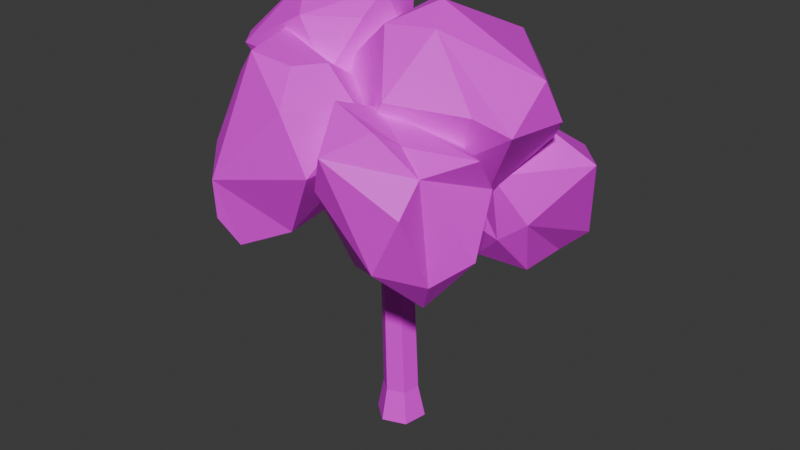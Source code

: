 # Source: tree-05.blend  (saved by Blender 4.2.66; exported with 4.5.12 LTS)
import bpy
from mathutils import Matrix  # noqa: F401  (used for matrix-valued properties, if any)

bpy.ops.wm.read_factory_settings(use_empty=True)
scene = bpy.context.scene
scene.name = 'Scene'

# ---- collections
col_collection = bpy.data.collections.new('Collection'); scene.collection.children.link(col_collection)

# ---- images (referenced by path relative to the original .blend; pixels are not part of the script)
import os
ASSET_DIR = os.environ.get("B2B_ASSET_DIR", "")  # directory of the original .blend (textures are referenced by path, not embedded)
HERE = os.path.dirname(os.path.abspath(__file__))  # packed textures are extracted next to this script under _unpacked/

def load_image(name, relpath, width, height, colorspace="sRGB"):
    """Load a texture the original file referenced (path relative to the .blend, or extracted next to this script)."""
    p = next((c for c in (os.path.join(HERE, relpath), os.path.join(ASSET_DIR, relpath)) if relpath and os.path.exists(c)), "")
    if p:
        img = bpy.data.images.load(p, check_existing=True)
        img.name = name
    else:  # same state as the original file: an image datablock whose file is absent (Cycles renders it pink)
        img = bpy.data.images.new(name, width, height)
        img.source = "FILE"
        img.filepath = "//" + (relpath or name)
    img.colorspace_settings.name = colorspace
    return img
img_diffusecolor_texture = load_image('DiffuseColor_Texture', 'Colorsheet Tree Normal.png', 1024, 1024, 'sRGB')

# ---- materials (node trees are filled in below, after node groups)
mat_normal = bpy.data.materials.new('Normal')
mat_normal.diffuse_color = (1.0, 1.0, 1.0, 1.0)
mat_normal.roughness = 0.5528

# ---- material node trees
mat_normal.use_nodes = True; mat_normal.node_tree.nodes.clear()
_N = mat_normal.node_tree.nodes; _L = mat_normal.node_tree.links
n0 = _N.new('ShaderNodeBsdfPrincipled'); n0.name = 'Principled BSDF'; n0.location = (10, 300)
n0.inputs[2].default_value = 0.5528
n0.inputs[27].default_value = (0.0, 0.0, 0.0, 1.0)
n0.inputs[28].default_value = 1.0
n1 = _N.new('ShaderNodeOutputMaterial'); n1.name = 'Material Output'; n1.location = (300, 300)
n2 = _N.new('ShaderNodeNormalMap'); n2.name = 'Normal Map'; n2.location = (-300, -300)
n2.label = 'Normal/Map'
n3 = _N.new('ShaderNodeTexImage'); n3.name = 'Image Texture'; n3.location = (-300, 600)
n3.image = img_diffusecolor_texture
_L.new(n0.outputs[0], n1.inputs[0])
_L.new(n2.outputs[0], n0.inputs[5])
_L.new(n3.outputs[0], n0.inputs[0])
n1.is_active_output = True

# ---- world
world_world = bpy.data.worlds.new('World'); scene.world = world_world
world_world.use_nodes = True; world_world.node_tree.nodes.clear()
_N = world_world.node_tree.nodes; _L = world_world.node_tree.links
n0 = _N.new('ShaderNodeOutputWorld'); n0.name = 'World Output'; n0.location = (300, 300)
n1 = _N.new('ShaderNodeBackground'); n1.name = 'Background'; n1.location = (10, 300)
n1.inputs[0].default_value = (0.05088, 0.05088, 0.05088, 1.0)
_L.new(n1.outputs[0], n0.inputs[0])
n0.is_active_output = True
world_world.color = (0.05088, 0.05088, 0.05088)
world_world.sun_shadow_jitter_overblur = 0.0

# ---- meshes
me_scene = bpy.data.meshes.new('Scene')
me_scene.from_pydata([(-119.5, 438.8, 96.15), (-18.65, 424.0, 87.77), (-83.72, 360.9, 57.66), (-66.92, 352.5, -5.966), (-15.08, 391.4, 21.79), (-35.45, 370.9, -8.58), (-62.91, 404.7, -61.27), (-116.8, 425.3, -50.47), (-135.1, 377.8, -22.38), (-121.0, 427.3, -10.04), (-157.3, 433.0, 53.6), (9.51, 433.5, -4.952), (-75.66, 471.1, -46.47), (-125.1, 465.4, 18.76), (-44.46, 480.1, 94.76), (-0.2637, 499.1, 24.12), (2.769, 478.6, 59.33), (-5.443, 475.4, -25.13), (-80.23, 501.9, 47.77), (-34.06, 433.5, -35.75), (121.9, 236.6, 114.9), (41.67, 254.6, 119.5), (117.1, 298.1, 181.4), (50.32, 358.7, 180.0), (71.33, 401.4, 195.7), (145.8, 276.5, 137.8), (146.0, 388.1, 152.2), (175.4, 300.9, 109.1), (22.8, 348.8, 96.56), (147.8, 360.5, 181.4), (61.06, 418.1, 105.9), (52.27, 436.0, 152.7), (107.7, 425.3, 167.4), (116.5, 405.9, 140.0), (177.3, 399.5, 110.2), (105.0, 384.6, 52.18), (171.4, 361.6, 81.58), (65.75, 295.7, 49.29), (131.2, 290.0, 53.1), (43.1, 282.2, 78.54), (55.75, 287.6, 8.024), (124.3, 262.7, 1.464), (87.16, 226.3, -18.0), (54.78, 219.5, -58.59), (142.9, 222.2, -87.02), (72.46, 241.6, -129.4), (138.9, 219.4, -33.2), (90.76, 283.5, -151.3), (31.93, 281.0, -131.9), (1.424, 337.0, -109.5), (44.6, 376.1, -87.73), (44.96, 328.9, -40.2), (191.2, 340.1, -63.85), (117.9, 380.1, -51.94), (141.1, 327.8, -126.5), (127.2, 338.7, 19.14), (53.52, 332.3, -124.0), (80.02, 340.7, 7.377), (154.4, 285.8, -5.42), (166.1, 243.3, -105.7), (12.47, 286.1, -77.16), (34.16, 282.2, -10.44), (-91.38, 306.4, -9.832), (-32.71, 276.6, 8.038), (-76.14, 192.2, -62.85), (-24.95, 231.3, -37.06), (-63.04, 213.3, -101.4), (-56.93, 368.8, 7.944), (-138.9, 261.1, -74.42), (-121.0, 302.4, -69.84), (8.544, 312.2, 20.32), (44.98, 308.0, -28.77), (36.82, 250.5, -62.4), (-106.5, 363.2, -20.79), (-69.84, 386.1, -49.74), (-33.26, 378.5, -28.54), (-40.7, 424.9, -61.05), (18.32, 384.3, -89.4), (-20.85, 406.3, -92.93), (-44.38, 387.2, -123.1), (-93.85, 369.9, -98.92), (26.07, 325.5, -95.59), (-9.051, 311.2, -140.1), (-37.42, 327.2, -147.2), (-104.2, 246.9, -130.9), (-8.85, 288.0, 152.7), (-80.11, 283.7, 114.5), (-60.06, 264.8, 172.9), (-72.46, 296.7, 189.2), (-66.28, 341.3, 196.8), (8.098, 313.4, 72.78), (-115.1, 304.4, 120.6), (-110.8, 353.8, 149.5), (47.94, 373.8, 95.39), (-6.403, 413.8, 52.54), (-97.71, 371.2, 108.8), (-64.9, 464.0, 94.21), (-99.2, 421.2, 122.7), (12.21, 451.9, 117.6), (-49.68, 426.7, 54.78), (-6.853, 452.1, 146.0), (11.35, 422.8, 180.2), (53.03, 417.1, 122.2), (-54.69, 457.2, 148.3), (35.73, 363.4, 174.5), (-83.58, 373.6, 53.05), (123.8, 317.9, 24.02), (37.6, 319.3, 12.69), (123.8, 370.6, 72.96), (76.2, 317.4, -44.55), (130.6, 341.8, -73.01), (39.0, 381.2, 102.8), (76.51, 429.7, 118.9), (180.5, 398.0, -13.04), (98.41, 405.1, -105.3), (-28.33, 425.1, 52.81), (-12.24, 364.6, 40.05), (26.25, 406.6, -63.35), (24.54, 347.7, -58.4), (100.7, 490.5, 74.41), (81.85, 506.9, 40.8), (175.3, 442.7, 10.77), (82.25, 449.3, -89.92), (37.92, 491.1, -6.415), (4.127, 469.2, 2.565), (47.81, 486.8, 81.26), (152.5, 424.9, 89.43), (178.8, 405.3, 65.57), (-14.53, 37.58, -10.74), (4.91, 37.58, -17.93), (9.992, 195.8, -2.526), (-8.342, 196.5, 4.329), (24.79, 215.2, 10.37), (18.69, 207.5, 26.09), (27.13, 231.8, 19.65), (24.43, 311.9, 83.25), (12.61, 307.9, 71.67), (15.39, 318.8, 77.27), (15.69, 314.9, 60.56), (30.38, 325.6, 62.4), (18.37, 325.6, 66.84), (39.42, 318.8, 68.39), (36.45, 311.9, 78.81), (-9.749, 215.2, 23.13), (-6.112, 223.0, 8.313), (10.86, 223.9, 0.3857), (13.81, 239.3, 9.748), (37.9, 308.0, 62.37), (80.2, 269.8, -21.0), (75.41, 255.7, -25.92), (34.79, 300.9, 73.37), (5.676, -1.539, -27.24), (27.69, -1.539, -8.953), (20.85, 37.58, -4.688), (22.86, -1.539, 19.25), (17.36, 37.58, 15.74), (-3.981, -1.539, 29.18), (-26.0, -1.539, 10.89), (-18.03, 37.58, 9.683), (-2.084, 37.58, 22.93), (-21.17, -1.539, -17.32), (2.652, 207.5, 32.02), (-29.95, 343.0, 79.34), (-33.48, 339.2, 88.32), (-25.25, 249.2, -22.3), (-20.92, 249.2, -36.06), (-27.24, 238.0, -38.14), (-31.35, 238.4, -24.14), (-103.5, 265.9, -50.05), (-102.3, 272.5, -50.06), (-102.1, 272.5, -57.76), (-103.4, 265.6, -57.84), (-29.27, 347.1, 91.86), (-25.83, 350.9, 83.42), (-61.59, 392.1, 101.8), (-58.62, 392.9, 95.79), (-63.18, 388.5, 93.63), (-66.21, 387.7, 100.0), (64.73, 263.3, -34.59), (69.85, 276.3, -29.45), (124.8, 281.7, -79.24), (131.5, 277.3, -73.52), (120.6, 273.2, -81.71), (127.4, 268.2, -75.8), (83.65, 327.1, 96.64), (87.69, 320.8, 95.07), (84.43, 330.7, 89.76), (88.52, 324.6, 87.82), (136.1, 314.1, 120.0), (139.6, 316.7, 115.1), (141.8, 321.3, 118.4), (138.4, 318.7, 123.0)], [], [(0, 2, 1), (3, 5, 4), (6, 8, 7), (8, 10, 9), (4, 11, 1), (9, 13, 12), (14, 16, 15), (17, 12, 15), (12, 18, 15), (12, 13, 18), (18, 14, 15), (1, 16, 14), (1, 11, 16), (11, 15, 16), (11, 17, 15), (11, 19, 17), (6, 12, 17), (6, 7, 12), (7, 9, 12), (9, 10, 13), (10, 18, 13), (0, 14, 18), (4, 19, 11), (19, 6, 17), (7, 8, 9), (10, 0, 18), (0, 1, 14), (5, 19, 4), (5, 6, 19), (5, 3, 6), (3, 8, 6), (3, 2, 8), (1, 2, 4), (2, 3, 4), (2, 10, 8), (2, 0, 10), (20, 22, 21), (23, 22, 24), (25, 27, 26), (21, 23, 28), (25, 26, 29), (28, 31, 30), (32, 26, 33), (26, 34, 33), (33, 34, 30), (34, 35, 30), (35, 28, 30), (30, 31, 33), (31, 32, 33), (31, 24, 32), (24, 26, 32), (36, 35, 34), (37, 28, 35), (28, 23, 31), (23, 24, 31), (26, 36, 34), (26, 27, 36), (27, 38, 36), (36, 38, 35), (38, 37, 35), (37, 39, 28), (39, 21, 28), (24, 29, 26), (24, 22, 29), (22, 25, 29), (25, 20, 27), (20, 38, 27), (20, 37, 38), (20, 39, 37), (20, 21, 39), (22, 20, 25), (21, 22, 23), (40, 42, 41), (43, 45, 44), (43, 44, 46), (45, 48, 47), (49, 51, 50), (52, 54, 53), (55, 52, 53), (53, 54, 56), (56, 50, 53), (56, 49, 50), (50, 51, 53), (51, 57, 53), (57, 55, 53), (58, 52, 55), (59, 54, 52), (47, 56, 54), (47, 48, 56), (48, 49, 56), (60, 51, 49), (60, 61, 51), (40, 57, 51), (40, 41, 57), (41, 55, 57), (58, 59, 52), (58, 44, 59), (59, 47, 54), (59, 45, 47), (48, 60, 49), (61, 40, 51), (41, 58, 55), (46, 44, 58), (44, 45, 59), (45, 43, 48), (43, 60, 48), (41, 46, 58), (41, 42, 46), (42, 43, 46), (43, 61, 60), (43, 42, 61), (42, 40, 61), (62, 64, 63), (64, 66, 65), (62, 63, 67), (68, 62, 69), (70, 72, 71), (62, 67, 73), (73, 67, 74), (75, 77, 76), (77, 78, 76), (78, 74, 76), (78, 79, 74), (79, 80, 74), (80, 73, 74), (74, 75, 76), (74, 67, 75), (70, 75, 67), (70, 71, 75), (71, 77, 75), (81, 82, 77), (82, 78, 77), (83, 79, 78), (83, 84, 79), (84, 80, 79), (69, 73, 80), (71, 81, 77), (71, 72, 81), (82, 83, 78), (82, 84, 83), (84, 69, 80), (84, 68, 69), (69, 62, 73), (67, 63, 70), (65, 72, 70), (65, 66, 72), (66, 81, 72), (66, 82, 81), (66, 84, 82), (66, 64, 84), (64, 68, 84), (63, 65, 70), (63, 64, 65), (64, 62, 68), (85, 87, 86), (88, 87, 89), (85, 86, 90), (91, 88, 92), (93, 90, 94), (91, 92, 95), (95, 97, 96), (94, 99, 98), (100, 101, 98), (101, 102, 98), (102, 94, 98), (98, 96, 100), (98, 99, 96), (99, 95, 96), (96, 103, 100), (96, 97, 103), (103, 101, 100), (104, 102, 101), (93, 94, 102), (94, 105, 99), (105, 95, 99), (95, 92, 97), (92, 103, 97), (89, 101, 103), (104, 93, 102), (90, 105, 94), (105, 91, 95), (92, 89, 103), (92, 88, 89), (89, 104, 101), (85, 93, 104), (85, 90, 93), (86, 105, 90), (86, 91, 105), (89, 85, 104), (89, 87, 85), (86, 88, 91), (86, 87, 88), (106, 108, 107), (106, 107, 109), (106, 109, 110), (111, 108, 112), (113, 110, 114), (111, 112, 115), (116, 115, 117), (118, 117, 114), (119, 121, 120), (121, 122, 120), (120, 122, 123), (122, 124, 123), (123, 125, 120), (123, 124, 125), (125, 119, 120), (126, 127, 119), (127, 121, 119), (113, 114, 121), (114, 122, 121), (114, 117, 122), (117, 124, 122), (117, 115, 124), (115, 125, 124), (115, 112, 125), (112, 119, 125), (127, 113, 121), (110, 118, 114), (118, 116, 117), (116, 111, 115), (112, 126, 119), (112, 108, 126), (108, 127, 126), (106, 113, 127), (106, 110, 113), (109, 118, 110), (109, 107, 118), (107, 116, 118), (108, 106, 127), (107, 108, 116), (108, 111, 116), (128, 130, 129), (128, 131, 130), (132, 134, 133), (135, 137, 136), (138, 140, 139), (140, 141, 139), (141, 140, 137), (141, 137, 142), (142, 137, 135), (143, 144, 131), (130, 145, 132), (144, 146, 145), (146, 147, 134), (146, 139, 147), (132, 148, 134), (132, 149, 148), (139, 141, 147), (150, 142, 135), (151, 153, 152), (151, 129, 153), (152, 155, 154), (152, 153, 155), (156, 158, 157), (156, 159, 158), (160, 129, 151), (160, 128, 129), (154, 159, 156), (154, 155, 159), (157, 128, 160), (157, 158, 128), (153, 133, 155), (153, 132, 133), (159, 143, 158), (159, 161, 143), (155, 161, 159), (155, 133, 161), (158, 131, 128), (158, 143, 131), (129, 132, 153), (129, 130, 132), (133, 135, 161), (133, 150, 135), (136, 162, 138), (136, 163, 162), (145, 164, 144), (145, 165, 164), (130, 165, 145), (130, 166, 165), (144, 167, 131), (144, 164, 167), (131, 166, 130), (131, 167, 166), (164, 168, 167), (164, 169, 168), (165, 169, 164), (165, 170, 169), (167, 171, 166), (167, 168, 171), (166, 170, 165), (166, 171, 170), (161, 136, 143), (161, 135, 136), (143, 138, 144), (143, 136, 138), (140, 172, 137), (140, 173, 172), (137, 163, 136), (137, 172, 163), (138, 173, 140), (138, 162, 173), (173, 174, 172), (173, 175, 174), (163, 176, 162), (163, 177, 176), (162, 175, 173), (162, 176, 175), (172, 177, 163), (172, 174, 177), (133, 147, 150), (133, 134, 147), (138, 146, 144), (138, 139, 146), (145, 149, 132), (145, 178, 149), (134, 179, 146), (134, 148, 179), (146, 178, 145), (146, 179, 178), (148, 180, 179), (148, 181, 180), (179, 182, 178), (179, 180, 182), (149, 181, 148), (149, 183, 181), (178, 183, 149), (178, 182, 183), (150, 184, 142), (150, 185, 184), (142, 186, 141), (142, 184, 186), (147, 185, 150), (147, 187, 185), (141, 187, 147), (141, 186, 187), (187, 188, 185), (187, 189, 188), (186, 189, 187), (186, 190, 189), (185, 191, 184), (185, 188, 191), (184, 190, 186), (184, 191, 190), (191, 189, 190), (191, 188, 189), (183, 180, 181), (183, 182, 180), (170, 168, 169), (170, 171, 168), (174, 176, 177), (174, 175, 176)])
me_scene.polygons.foreach_set('use_smooth', [True] * 352)
_k = set([(0, 1), (0, 2), (0, 10), (0, 14), (0, 18), (1, 2), (1, 4), (1, 11), (1, 14), (1, 16), (2, 3), (2, 4), (2, 8), (2, 10), (3, 4), (3, 5), (3, 6), (3, 8), (4, 5), (4, 11), (4, 19), (5, 6), (5, 19), (6, 7), (6, 8), (6, 12), (6, 17), (6, 19), (7, 8), (7, 9), (7, 12), (8, 9), (8, 10), (9, 10), (9, 12), (9, 13), (10, 13), (10, 18), (11, 15), (11, 16), (11, 17), (11, 19), (12, 13), (12, 15), (12, 17), (12, 18), (13, 18), (14, 15), (14, 16), (14, 18), (15, 16), (15, 17), (15, 18), (17, 19), (20, 21), (20, 22), (20, 25), (20, 27), (20, 37), (20, 38), (21, 22), (21, 23), (21, 28), (21, 39), (22, 23), (22, 24), (22, 25), (22, 29), (23, 24), (23, 28), (23, 31), (24, 26), (24, 29), (24, 31), (24, 32), (25, 26), (25, 27), (25, 29), (26, 27), (26, 29), (26, 32), (26, 33), (26, 34), (26, 36), (27, 36), (27, 38), (28, 30), (28, 31), (28, 35), (28, 37), (28, 39), (30, 31), (30, 33), (30, 34), (30, 35), (31, 32), (31, 33), (32, 33), (33, 34), (34, 35), (34, 36), (35, 36), (35, 37), (35, 38), (36, 38), (37, 38), (37, 39), (40, 41), (40, 42), (40, 51), (40, 57), (40, 61), (41, 42), (41, 46), (41, 55), (41, 57), (41, 58), (42, 43), (42, 46), (42, 61), (43, 44), (43, 45), (43, 46), (43, 48), (43, 60), (43, 61), (44, 45), (44, 46), (44, 58), (44, 59), (45, 47), (45, 48), (45, 59), (46, 58), (47, 48), (47, 54), (47, 56), (47, 59), (48, 49), (48, 56), (48, 60), (49, 50), (49, 51), (49, 56), (49, 60), (50, 51), (50, 53), (50, 56), (51, 53), (51, 57), (51, 60), (51, 61), (52, 53), (52, 54), (52, 55), (52, 58), (52, 59), (53, 54), (53, 55), (53, 56), (53, 57), (54, 56), (54, 59), (55, 57), (55, 58), (58, 59), (60, 61), (62, 63), (62, 64), (62, 67), (62, 68), (62, 69), (62, 73), (63, 64), (63, 65), (63, 67), (63, 70), (64, 65), (64, 66), (64, 68), (64, 84), (65, 66), (65, 70), (65, 72), (66, 72), (66, 81), (66, 82), (66, 84), (67, 70), (67, 73), (67, 74), (67, 75), (68, 69), (68, 84), (69, 73), (69, 80), (69, 84), (70, 71), (70, 72), (70, 75), (71, 72), (71, 75), (71, 77), (71, 81), (72, 81), (73, 74), (73, 80), (74, 75), (74, 76), (74, 78), (74, 79), (74, 80), (75, 76), (75, 77), (76, 77), (76, 78), (77, 78), (77, 81), (77, 82), (78, 79), (78, 82), (78, 83), (79, 80), (79, 83), (79, 84), (80, 84), (81, 82), (82, 83), (82, 84), (83, 84), (85, 86), (85, 87), (85, 89), (85, 90), (85, 93), (85, 104), (86, 87), (86, 88), (86, 90), (86, 91), (86, 105), (87, 88), (87, 89), (88, 89), (88, 91), (88, 92), (89, 92), (89, 101), (89, 103), (89, 104), (90, 93), (90, 94), (90, 105), (91, 92), (91, 105), (92, 95), (92, 97), (92, 103), (93, 94), (93, 102), (93, 104), (94, 98), (94, 99), (94, 102), (94, 105), (95, 96), (95, 97), (95, 99), (95, 105), (96, 97), (96, 98), (96, 99), (96, 100), (96, 103), (97, 103), (98, 99), (98, 100), (98, 101), (98, 102), (99, 105), (100, 101), (100, 103), (101, 102), (101, 103), (101, 104), (102, 104), (106, 107), (106, 108), (106, 109), (106, 110), (106, 113), (106, 127), (107, 108), (107, 109), (107, 116), (107, 118), (108, 111), (108, 112), (108, 116), (108, 126), (108, 127), (109, 110), (109, 118), (110, 113), (110, 114), (110, 118), (111, 112), (111, 115), (111, 116), (112, 115), (112, 119), (112, 125), (112, 126), (113, 114), (113, 121), (113, 127), (114, 117), (114, 118), (114, 121), (114, 122), (115, 116), (115, 117), (115, 124), (115, 125), (116, 117), (116, 118), (117, 118), (117, 122), (117, 124), (119, 120), (119, 121), (119, 125), (119, 126), (119, 127), (120, 121), (120, 122), (120, 123), (120, 125), (121, 122), (121, 127), (122, 123), (122, 124), (123, 124), (123, 125), (124, 125), (126, 127), (128, 129), (128, 131), (128, 157), (128, 158), (128, 160), (129, 130), (129, 151), (129, 153), (129, 160), (130, 131), (130, 132), (130, 145), (130, 166), (131, 143), (131, 144), (131, 167), (132, 133), (132, 134), (132, 145), (132, 149), (132, 153), (133, 134), (133, 150), (133, 155), (133, 161), (134, 146), (134, 147), (134, 148), (135, 137), (135, 142), (135, 150), (135, 161), (136, 137), (136, 138), (136, 143), (136, 163), (137, 140), (137, 172), (138, 139), (138, 140), (138, 144), (138, 162), (139, 140), (139, 141), (139, 146), (140, 173), (141, 142), (141, 147), (141, 186), (142, 150), (142, 184), (143, 144), (143, 158), (143, 161), (144, 145), (144, 146), (144, 164), (145, 146), (145, 165), (145, 178), (146, 179), (147, 150), (147, 187), (148, 149), (148, 179), (148, 181), (149, 178), (149, 183), (150, 185), (151, 153), (152, 153), (152, 155), (153, 155), (154, 155), (154, 159), (155, 159), (156, 158), (156, 159), (157, 158), (158, 159), (159, 161), (162, 163), (162, 173), (162, 176), (163, 172), (163, 177), (164, 165), (164, 167), (164, 169), (165, 166), (165, 170), (166, 167), (166, 171), (167, 168), (168, 169), (168, 171), (169, 170), (170, 171), (172, 173), (172, 174), (173, 175), (174, 175), (174, 177), (175, 176), (176, 177), (178, 179), (178, 182), (179, 180), (180, 181), (180, 182), (181, 183), (182, 183), (184, 185), (184, 186), (184, 191), (185, 187), (185, 188), (186, 187), (186, 190), (187, 189), (188, 189), (188, 191), (189, 190), (190, 191)])
me_scene.attributes.new('sharp_edge', 'BOOLEAN', 'EDGE').data.foreach_set('value', [ (min(e.vertices), max(e.vertices)) in _k for e in me_scene.edges])
_uv = me_scene.uv_layers.new(name='UVSet0')
_uv.uv.foreach_set('vector', [0.09935, 0.3591, 0.1389, 0.3591, 0.1389, 0.3987, 0.09935, 0.3591, 0.1389, 0.3591, 0.1389, 0.3987, 0.09935, 0.3591, 0.1389, 0.3591, 0.1389, 0.3987, 0.09935, 0.3591, 0.1389, 0.3591, 0.1389, 0.3987, 0.09935, 0.3591, 0.1389, 0.3591, 0.1389, 0.3987, 0.09935, 0.3591, 0.1389, 0.3591, 0.1389, 0.3987, 0.09935, 0.3591, 0.1389, 0.3591, 0.1389, 0.3987, 0.09935, 0.3591, 0.1389, 0.3591, 0.1389, 0.3987, 0.09935, 0.3591, 0.1389, 0.3591, 0.1389, 0.3987, 0.09935, 0.3591, 0.1389, 0.3591, 0.1389, 0.3987, 0.09935, 0.3591, 0.1389, 0.3591, 0.1389, 0.3987, 0.09935, 0.3591, 0.1389, 0.3591, 0.1389, 0.3987, 0.09935, 0.3591, 0.1389, 0.3591, 0.1389, 0.3987, 0.09935, 0.3591, 0.1389, 0.3591, 0.1389, 0.3987, 0.09935, 0.3591, 0.1389, 0.3591, 0.1389, 0.3987, 0.09935, 0.3591, 0.1389, 0.3591, 0.1389, 0.3987, 0.09935, 0.3591, 0.1389, 0.3591, 0.1389, 0.3987, 0.09935, 0.3591, 0.1389, 0.3591, 0.1389, 0.3987, 0.09935, 0.3591, 0.1389, 0.3591, 0.1389, 0.3987, 0.09935, 0.3591, 0.1389, 0.3591, 0.1389, 0.3987, 0.09935, 0.3591, 0.1389, 0.3591, 0.1389, 0.3987, 0.09935, 0.3591, 0.1389, 0.3591, 0.1389, 0.3987, 0.09935, 0.3591, 0.1389, 0.3591, 0.1389, 0.3987, 0.09935, 0.3591, 0.1389, 0.3591, 0.1389, 0.3987, 0.09935, 0.3591, 0.1389, 0.3591, 0.1389, 0.3987, 0.09935, 0.3591, 0.1389, 0.3591, 0.1389, 0.3987, 0.09935, 0.3591, 0.1389, 0.3591, 0.1389, 0.3987, 0.09935, 0.3591, 0.1389, 0.3591, 0.1389, 0.3987, 0.09935, 0.3591, 0.1389, 0.3591, 0.1389, 0.3987, 0.09935, 0.3591, 0.1389, 0.3591, 0.1389, 0.3987, 0.09935, 0.3591, 0.1389, 0.3591, 0.1389, 0.3987, 0.09935, 0.3591, 0.1389, 0.3591, 0.1389, 0.3987, 0.09935, 0.3591, 0.1389, 0.3591, 0.1389, 0.3987, 0.09935, 0.3591, 0.1389, 0.3591, 0.1389, 0.3987, 0.09935, 0.3591, 0.1389, 0.3591, 0.1389, 0.3987, 0.09935, 0.3591, 0.1389, 0.3591, 0.1389, 0.3987, 0.09935, 0.3591, 0.1389, 0.3591, 0.1389, 0.3987, 0.09935, 0.3591, 0.1389, 0.3591, 0.1389, 0.3987, 0.09935, 0.3591, 0.1389, 0.3591, 0.1389, 0.3987, 0.09935, 0.3591, 0.1389, 0.3591, 0.1389, 0.3987, 0.09935, 0.3591, 0.1389, 0.3591, 0.1389, 0.3987, 0.09935, 0.3591, 0.1389, 0.3591, 0.1389, 0.3987, 0.09935, 0.3591, 0.1389, 0.3591, 0.1389, 0.3987, 0.09935, 0.3591, 0.1389, 0.3591, 0.1389, 0.3987, 0.09935, 0.3591, 0.1389, 0.3591, 0.1389, 0.3987, 0.09935, 0.3591, 0.1389, 0.3591, 0.1389, 0.3987, 0.09935, 0.3591, 0.1389, 0.3591, 0.1389, 0.3987, 0.09935, 0.3591, 0.1389, 0.3591, 0.1389, 0.3987, 0.09935, 0.3591, 0.1389, 0.3591, 0.1389, 0.3987, 0.09935, 0.3591, 0.1389, 0.3591, 0.1389, 0.3987, 0.09935, 0.3591, 0.1389, 0.3591, 0.1389, 0.3987, 0.09935, 0.3591, 0.1389, 0.3591, 0.1389, 0.3987, 0.09935, 0.3591, 0.1389, 0.3591, 0.1389, 0.3987, 0.09935, 0.3591, 0.1389, 0.3591, 0.1389, 0.3987, 0.09935, 0.3591, 0.1389, 0.3591, 0.1389, 0.3987, 0.09935, 0.3591, 0.1389, 0.3591, 0.1389, 0.3987, 0.09935, 0.3591, 0.1389, 0.3591, 0.1389, 0.3987, 0.09935, 0.3591, 0.1389, 0.3591, 0.1389, 0.3987, 0.09935, 0.3591, 0.1389, 0.3591, 0.1389, 0.3987, 0.09935, 0.3591, 0.1389, 0.3591, 0.1389, 0.3987, 0.09935, 0.3591, 0.1389, 0.3591, 0.1389, 0.3987, 0.09935, 0.3591, 0.1389, 0.3591, 0.1389, 0.3987, 0.09935, 0.3591, 0.1389, 0.3591, 0.1389, 0.3987, 0.09935, 0.3591, 0.1389, 0.3591, 0.1389, 0.3987, 0.09935, 0.3591, 0.1389, 0.3591, 0.1389, 0.3987, 0.09935, 0.3591, 0.1389, 0.3591, 0.1389, 0.3987, 0.09935, 0.3591, 0.1389, 0.3591, 0.1389, 0.3987, 0.09935, 0.3591, 0.1389, 0.3591, 0.1389, 0.3987, 0.09935, 0.3591, 0.1389, 0.3591, 0.1389, 0.3987, 0.09935, 0.3591, 0.1389, 0.3591, 0.1389, 0.3987, 0.09935, 0.3591, 0.1389, 0.3591, 0.1389, 0.3987, 0.09935, 0.3591, 0.1389, 0.3591, 0.1389, 0.3987, 0.863, 0.3513, 0.9026, 0.3513, 0.9026, 0.3909, 0.863, 0.3513, 0.9026, 0.3513, 0.9026, 0.3909, 0.863, 0.3513, 0.9026, 0.3513, 0.9026, 0.3909, 0.863, 0.3513, 0.9026, 0.3513, 0.9026, 0.3909, 0.863, 0.3513, 0.9026, 0.3513, 0.9026, 0.3909, 0.863, 0.3513, 0.9026, 0.3513, 0.9026, 0.3909, 0.863, 0.3513, 0.9026, 0.3513, 0.9026, 0.3909, 0.863, 0.3513, 0.9026, 0.3513, 0.9026, 0.3909, 0.863, 0.3513, 0.9026, 0.3513, 0.9026, 0.3909, 0.863, 0.3513, 0.9026, 0.3513, 0.9026, 0.3909, 0.863, 0.3513, 0.9026, 0.3513, 0.9026, 0.3909, 0.863, 0.3513, 0.9026, 0.3513, 0.9026, 0.3909, 0.863, 0.3513, 0.9026, 0.3513, 0.9026, 0.3909, 0.863, 0.3513, 0.9026, 0.3513, 0.9026, 0.3909, 0.863, 0.3513, 0.9026, 0.3513, 0.9026, 0.3909, 0.863, 0.3513, 0.9026, 0.3513, 0.9026, 0.3909, 0.863, 0.3513, 0.9026, 0.3513, 0.9026, 0.3909, 0.863, 0.3513, 0.9026, 0.3513, 0.9026, 0.3909, 0.863, 0.3513, 0.9026, 0.3513, 0.9026, 0.3909, 0.863, 0.3513, 0.9026, 0.3513, 0.9026, 0.3909, 0.863, 0.3513, 0.9026, 0.3513, 0.9026, 0.3909, 0.863, 0.3513, 0.9026, 0.3513, 0.9026, 0.3909, 0.863, 0.3513, 0.9026, 0.3513, 0.9026, 0.3909, 0.863, 0.3513, 0.9026, 0.3513, 0.9026, 0.3909, 0.863, 0.3513, 0.9026, 0.3513, 0.9026, 0.3909, 0.863, 0.3513, 0.9026, 0.3513, 0.9026, 0.3909, 0.863, 0.3513, 0.9026, 0.3513, 0.9026, 0.3909, 0.863, 0.3513, 0.9026, 0.3513, 0.9026, 0.3909, 0.863, 0.3513, 0.9026, 0.3513, 0.9026, 0.3909, 0.863, 0.3513, 0.9026, 0.3513, 0.9026, 0.3909, 0.863, 0.3513, 0.9026, 0.3513, 0.9026, 0.3909, 0.863, 0.3513, 0.9026, 0.3513, 0.9026, 0.3909, 0.863, 0.3513, 0.9026, 0.3513, 0.9026, 0.3909, 0.863, 0.3513, 0.9026, 0.3513, 0.9026, 0.3909, 0.863, 0.3513, 0.9026, 0.3513, 0.9026, 0.3909, 0.863, 0.3513, 0.9026, 0.3513, 0.9026, 0.3909, 0.863, 0.3513, 0.9026, 0.3513, 0.9026, 0.3909, 0.863, 0.3513, 0.9026, 0.3513, 0.9026, 0.3909, 0.863, 0.3513, 0.9026, 0.3513, 0.9026, 0.3909, 0.863, 0.3513, 0.9026, 0.3513, 0.9026, 0.3909, 0.3435, 0.3396, 0.3831, 0.3396, 0.3831, 0.3792, 0.3435, 0.3396, 0.3831, 0.3396, 0.3831, 0.3792, 0.3435, 0.3396, 0.3831, 0.3396, 0.3831, 0.3792, 0.3435, 0.3396, 0.3831, 0.3396, 0.3831, 0.3792, 0.3435, 0.3396, 0.3831, 0.3396, 0.3831, 0.3792, 0.3435, 0.3396, 0.3831, 0.3396, 0.3831, 0.3792, 0.3435, 0.3396, 0.3831, 0.3396, 0.3831, 0.3792, 0.3435, 0.3396, 0.3831, 0.3396, 0.3831, 0.3792, 0.3435, 0.3396, 0.3831, 0.3396, 0.3831, 0.3792, 0.3435, 0.3396, 0.3831, 0.3396, 0.3831, 0.3792, 0.3435, 0.3396, 0.3831, 0.3396, 0.3831, 0.3792, 0.3435, 0.3396, 0.3831, 0.3396, 0.3831, 0.3792, 0.3435, 0.3396, 0.3831, 0.3396, 0.3831, 0.3792, 0.3435, 0.3396, 0.3831, 0.3396, 0.3831, 0.3792, 0.3435, 0.3396, 0.3831, 0.3396, 0.3831, 0.3792, 0.3435, 0.3396, 0.3831, 0.3396, 0.3831, 0.3792, 0.3435, 0.3396, 0.3831, 0.3396, 0.3831, 0.3792, 0.3435, 0.3396, 0.3831, 0.3396, 0.3831, 0.3792, 0.3435, 0.3396, 0.3831, 0.3396, 0.3831, 0.3792, 0.3435, 0.3396, 0.3831, 0.3396, 0.3831, 0.3792, 0.3435, 0.3396, 0.3831, 0.3396, 0.3831, 0.3792, 0.3435, 0.3396, 0.3831, 0.3396, 0.3831, 0.3792, 0.3435, 0.3396, 0.3831, 0.3396, 0.3831, 0.3792, 0.3435, 0.3396, 0.3831, 0.3396, 0.3831, 0.3792, 0.3435, 0.3396, 0.3831, 0.3396, 0.3831, 0.3792, 0.3435, 0.3396, 0.3831, 0.3396, 0.3831, 0.3792, 0.3435, 0.3396, 0.3831, 0.3396, 0.3831, 0.3792, 0.3435, 0.3396, 0.3831, 0.3396, 0.3831, 0.3792, 0.3435, 0.3396, 0.3831, 0.3396, 0.3831, 0.3792, 0.3435, 0.3396, 0.3831, 0.3396, 0.3831, 0.3792, 0.3435, 0.3396, 0.3831, 0.3396, 0.3831, 0.3792, 0.3435, 0.3396, 0.3831, 0.3396, 0.3831, 0.3792, 0.3435, 0.3396, 0.3831, 0.3396, 0.3831, 0.3792, 0.3435, 0.3396, 0.3831, 0.3396, 0.3831, 0.3792, 0.3435, 0.3396, 0.3831, 0.3396, 0.3831, 0.3792, 0.3435, 0.3396, 0.3831, 0.3396, 0.3831, 0.3792, 0.3435, 0.3396, 0.3831, 0.3396, 0.3831, 0.3792, 0.3435, 0.3396, 0.3831, 0.3396, 0.3831, 0.3792, 0.3435, 0.3396, 0.3831, 0.3396, 0.3831, 0.3792, 0.3435, 0.3396, 0.3831, 0.3396, 0.3831, 0.3792, 0.3435, 0.3396, 0.3831, 0.3396, 0.3831, 0.3792, 0.3435, 0.3396, 0.3831, 0.3396, 0.3831, 0.3792, 0.863, 0.3513, 0.9026, 0.3513, 0.9026, 0.3909, 0.863, 0.3513, 0.9026, 0.3513, 0.9026, 0.3909, 0.863, 0.3513, 0.9026, 0.3513, 0.9026, 0.3909, 0.863, 0.3513, 0.9026, 0.3513, 0.9026, 0.3909, 0.863, 0.3513, 0.9026, 0.3513, 0.9026, 0.3909, 0.863, 0.3513, 0.9026, 0.3513, 0.9026, 0.3909, 0.863, 0.3513, 0.9026, 0.3513, 0.9026, 0.3909, 0.863, 0.3513, 0.9026, 0.3513, 0.9026, 0.3909, 0.863, 0.3513, 0.9026, 0.3513, 0.9026, 0.3909, 0.863, 0.3513, 0.9026, 0.3513, 0.9026, 0.3909, 0.863, 0.3513, 0.9026, 0.3513, 0.9026, 0.3909, 0.863, 0.3513, 0.9026, 0.3513, 0.9026, 0.3909, 0.863, 0.3513, 0.9026, 0.3513, 0.9026, 0.3909, 0.863, 0.3513, 0.9026, 0.3513, 0.9026, 0.3909, 0.863, 0.3513, 0.9026, 0.3513, 0.9026, 0.3909, 0.863, 0.3513, 0.9026, 0.3513, 0.9026, 0.3909, 0.863, 0.3513, 0.9026, 0.3513, 0.9026, 0.3909, 0.863, 0.3513, 0.9026, 0.3513, 0.9026, 0.3909, 0.863, 0.3513, 0.9026, 0.3513, 0.9026, 0.3909, 0.863, 0.3513, 0.9026, 0.3513, 0.9026, 0.3909, 0.863, 0.3513, 0.9026, 0.3513, 0.9026, 0.3909, 0.863, 0.3513, 0.9026, 0.3513, 0.9026, 0.3909, 0.863, 0.3513, 0.9026, 0.3513, 0.9026, 0.3909, 0.863, 0.3513, 0.9026, 0.3513, 0.9026, 0.3909, 0.863, 0.3513, 0.9026, 0.3513, 0.9026, 0.3909, 0.863, 0.3513, 0.9026, 0.3513, 0.9026, 0.3909, 0.863, 0.3513, 0.9026, 0.3513, 0.9026, 0.3909, 0.863, 0.3513, 0.9026, 0.3513, 0.9026, 0.3909, 0.863, 0.3513, 0.9026, 0.3513, 0.9026, 0.3909, 0.863, 0.3513, 0.9026, 0.3513, 0.9026, 0.3909, 0.863, 0.3513, 0.9026, 0.3513, 0.9026, 0.3909, 0.863, 0.3513, 0.9026, 0.3513, 0.9026, 0.3909, 0.863, 0.3513, 0.9026, 0.3513, 0.9026, 0.3909, 0.863, 0.3513, 0.9026, 0.3513, 0.9026, 0.3909, 0.863, 0.3513, 0.9026, 0.3513, 0.9026, 0.3909, 0.863, 0.3513, 0.9026, 0.3513, 0.9026, 0.3909, 0.863, 0.3513, 0.9026, 0.3513, 0.9026, 0.3909, 0.863, 0.3513, 0.9026, 0.3513, 0.9026, 0.3909, 0.3435, 0.3396, 0.3831, 0.3396, 0.3831, 0.3792, 0.3435, 0.3396, 0.3831, 0.3396, 0.3831, 0.3792, 0.3435, 0.3396, 0.3831, 0.3396, 0.3831, 0.3792, 0.3435, 0.3396, 0.3831, 0.3396, 0.3831, 0.3792, 0.3435, 0.3396, 0.3831, 0.3396, 0.3831, 0.3792, 0.3435, 0.3396, 0.3831, 0.3396, 0.3831, 0.3792, 0.3435, 0.3396, 0.3831, 0.3396, 0.3831, 0.3792, 0.3435, 0.3396, 0.3831, 0.3396, 0.3831, 0.3792, 0.3435, 0.3396, 0.3831, 0.3396, 0.3831, 0.3792, 0.3435, 0.3396, 0.3831, 0.3396, 0.3831, 0.3792, 0.3435, 0.3396, 0.3831, 0.3396, 0.3831, 0.3792, 0.3435, 0.3396, 0.3831, 0.3396, 0.3831, 0.3792, 0.3435, 0.3396, 0.3831, 0.3396, 0.3831, 0.3792, 0.3435, 0.3396, 0.3831, 0.3396, 0.3831, 0.3792, 0.3435, 0.3396, 0.3831, 0.3396, 0.3831, 0.3792, 0.3435, 0.3396, 0.3831, 0.3396, 0.3831, 0.3792, 0.3435, 0.3396, 0.3831, 0.3396, 0.3831, 0.3792, 0.3435, 0.3396, 0.3831, 0.3396, 0.3831, 0.3792, 0.3435, 0.3396, 0.3831, 0.3396, 0.3831, 0.3792, 0.3435, 0.3396, 0.3831, 0.3396, 0.3831, 0.3792, 0.3435, 0.3396, 0.3831, 0.3396, 0.3831, 0.3792, 0.3435, 0.3396, 0.3831, 0.3396, 0.3831, 0.3792, 0.3435, 0.3396, 0.3831, 0.3396, 0.3831, 0.3792, 0.3435, 0.3396, 0.3831, 0.3396, 0.3831, 0.3792, 0.3435, 0.3396, 0.3831, 0.3396, 0.3831, 0.3792, 0.3435, 0.3396, 0.3831, 0.3396, 0.3831, 0.3792, 0.3435, 0.3396, 0.3831, 0.3396, 0.3831, 0.3792, 0.3435, 0.3396, 0.3831, 0.3396, 0.3831, 0.3792, 0.3435, 0.3396, 0.3831, 0.3396, 0.3831, 0.3792, 0.3435, 0.3396, 0.3831, 0.3396, 0.3831, 0.3792, 0.3435, 0.3396, 0.3831, 0.3396, 0.3831, 0.3792, 0.3435, 0.3396, 0.3831, 0.3396, 0.3831, 0.3792, 0.3435, 0.3396, 0.3831, 0.3396, 0.3831, 0.3792, 0.3435, 0.3396, 0.3831, 0.3396, 0.3831, 0.3792, 0.3435, 0.3396, 0.3831, 0.3396, 0.3831, 0.3792, 0.3435, 0.3396, 0.3831, 0.3396, 0.3831, 0.3792, 0.3435, 0.3396, 0.3831, 0.3396, 0.3831, 0.3792, 0.3435, 0.3396, 0.3831, 0.3396, 0.3831, 0.3792, 0.3435, 0.3396, 0.3831, 0.3396, 0.3831, 0.3792, 0.3435, 0.3396, 0.3831, 0.3396, 0.3831, 0.3792, 0.6409, 0.8644, 0.6292, 0.8711, 0.6407, 0.8643, 0.6409, 0.8644, 0.6294, 0.8714, 0.6292, 0.8711, 0.6282, 0.8717, 0.6278, 0.8719, 0.6287, 0.8715, 0.6215, 0.8756, 0.6212, 0.8758, 0.6218, 0.8756, 0.6219, 0.8755, 0.6214, 0.8759, 0.6216, 0.8757, 0.6214, 0.8759, 0.6219, 0.8754, 0.6216, 0.8757, 0.6219, 0.8754, 0.6214, 0.8759, 0.6212, 0.8758, 0.6219, 0.8754, 0.6212, 0.8758, 0.6219, 0.8754, 0.6219, 0.8754, 0.6212, 0.8758, 0.6215, 0.8756, 0.6286, 0.8719, 0.6287, 0.8717, 0.6294, 0.8714, 0.6292, 0.8711, 0.6285, 0.8717, 0.6282, 0.8717, 0.6287, 0.8717, 0.6279, 0.8721, 0.6285, 0.8717, 0.6279, 0.8721, 0.6223, 0.8753, 0.6278, 0.8719, 0.6279, 0.8721, 0.6216, 0.8757, 0.6223, 0.8753, 0.6282, 0.8717, 0.6279, 0.872, 0.6278, 0.8719, 0.6282, 0.8717, 0.6279, 0.872, 0.6279, 0.872, 0.6216, 0.8757, 0.6219, 0.8754, 0.6223, 0.8753, 0.6222, 0.8751, 0.6219, 0.8754, 0.6215, 0.8756, 0.641, 0.863, 0.6404, 0.8645, 0.64, 0.8638, 0.641, 0.863, 0.6407, 0.8643, 0.6404, 0.8645, 0.64, 0.8638, 0.6403, 0.8647, 0.64, 0.8649, 0.64, 0.8638, 0.6404, 0.8645, 0.6403, 0.8647, 0.6409, 0.8655, 0.6408, 0.8646, 0.6421, 0.865, 0.6409, 0.8655, 0.6405, 0.8648, 0.6408, 0.8646, 0.6428, 0.8633, 0.6407, 0.8643, 0.641, 0.863, 0.6428, 0.8633, 0.6409, 0.8644, 0.6407, 0.8643, 0.64, 0.8649, 0.6405, 0.8648, 0.6409, 0.8655, 0.64, 0.8649, 0.6403, 0.8647, 0.6405, 0.8648, 0.6421, 0.865, 0.6409, 0.8644, 0.6428, 0.8633, 0.6421, 0.865, 0.6408, 0.8646, 0.6409, 0.8644, 0.6404, 0.8645, 0.6287, 0.8715, 0.6403, 0.8647, 0.6404, 0.8645, 0.6282, 0.8717, 0.6287, 0.8715, 0.6405, 0.8648, 0.6286, 0.8719, 0.6408, 0.8646, 0.6405, 0.8648, 0.6287, 0.8715, 0.6286, 0.8719, 0.6403, 0.8647, 0.6287, 0.8715, 0.6405, 0.8648, 0.6403, 0.8647, 0.6287, 0.8715, 0.6287, 0.8715, 0.6408, 0.8646, 0.6294, 0.8714, 0.6409, 0.8644, 0.6408, 0.8646, 0.6286, 0.8719, 0.6294, 0.8714, 0.6407, 0.8643, 0.6282, 0.8717, 0.6404, 0.8645, 0.6407, 0.8643, 0.6292, 0.8711, 0.6282, 0.8717, 0.6287, 0.8715, 0.6215, 0.8756, 0.6287, 0.8715, 0.6287, 0.8715, 0.6222, 0.8751, 0.6215, 0.8756, 0.6218, 0.8756, 0.6157, 0.879, 0.6219, 0.8755, 0.6218, 0.8756, 0.6155, 0.8793, 0.6157, 0.879, 0.6285, 0.8717, 0.6286, 0.8717, 0.6287, 0.8717, 0.6285, 0.8717, 0.6286, 0.8717, 0.6286, 0.8717, 0.6292, 0.8711, 0.6286, 0.8717, 0.6285, 0.8717, 0.6292, 0.8711, 0.6286, 0.8717, 0.6286, 0.8717, 0.6287, 0.8717, 0.6286, 0.8717, 0.6294, 0.8714, 0.6287, 0.8717, 0.6286, 0.8717, 0.6286, 0.8717, 0.6294, 0.8714, 0.6286, 0.8717, 0.6292, 0.8711, 0.6294, 0.8714, 0.6286, 0.8717, 0.6286, 0.8717, 0.6286, 0.8717, 0.6286, 0.8717, 0.6286, 0.8717, 0.6286, 0.8717, 0.6286, 0.8717, 0.6286, 0.8717, 0.6286, 0.8717, 0.6286, 0.8717, 0.6286, 0.8717, 0.6286, 0.8717, 0.6286, 0.8717, 0.6286, 0.8717, 0.6286, 0.8717, 0.6286, 0.8717, 0.6286, 0.8717, 0.6286, 0.8717, 0.6286, 0.8717, 0.6286, 0.8717, 0.6286, 0.8717, 0.6286, 0.8717, 0.6286, 0.8717, 0.6286, 0.8717, 0.6286, 0.8717, 0.6286, 0.8717, 0.6287, 0.8715, 0.6218, 0.8756, 0.6286, 0.8719, 0.6287, 0.8715, 0.6215, 0.8756, 0.6218, 0.8756, 0.6286, 0.8719, 0.6219, 0.8755, 0.6287, 0.8717, 0.6286, 0.8719, 0.6218, 0.8756, 0.6219, 0.8755, 0.6214, 0.8759, 0.6149, 0.8795, 0.6212, 0.8758, 0.6214, 0.8759, 0.6152, 0.8794, 0.6149, 0.8795, 0.6212, 0.8758, 0.6155, 0.8793, 0.6218, 0.8756, 0.6212, 0.8758, 0.6149, 0.8795, 0.6155, 0.8793, 0.6219, 0.8755, 0.6152, 0.8794, 0.6214, 0.8759, 0.6219, 0.8755, 0.6157, 0.879, 0.6152, 0.8794, 0.6152, 0.8794, 0.6035, 0.8864, 0.6149, 0.8795, 0.6152, 0.8794, 0.6033, 0.8864, 0.6035, 0.8864, 0.6155, 0.8793, 0.604, 0.886, 0.6157, 0.879, 0.6155, 0.8793, 0.6039, 0.8862, 0.604, 0.886, 0.6157, 0.879, 0.6033, 0.8864, 0.6152, 0.8794, 0.6157, 0.879, 0.604, 0.886, 0.6033, 0.8864, 0.6149, 0.8795, 0.6039, 0.8862, 0.6155, 0.8793, 0.6149, 0.8795, 0.6035, 0.8864, 0.6039, 0.8862, 0.6287, 0.8715, 0.6223, 0.8753, 0.6222, 0.8751, 0.6287, 0.8715, 0.6278, 0.8719, 0.6223, 0.8753, 0.6219, 0.8755, 0.6279, 0.8721, 0.6287, 0.8717, 0.6219, 0.8755, 0.6216, 0.8757, 0.6279, 0.8721, 0.6285, 0.8717, 0.6279, 0.872, 0.6282, 0.8717, 0.6285, 0.8717, 0.6279, 0.872, 0.6279, 0.872, 0.6278, 0.8719, 0.6279, 0.872, 0.6279, 0.8721, 0.6278, 0.8719, 0.6279, 0.872, 0.6279, 0.872, 0.6279, 0.8721, 0.6279, 0.872, 0.6285, 0.8717, 0.6279, 0.8721, 0.6279, 0.872, 0.6279, 0.872, 0.6279, 0.872, 0.6279, 0.872, 0.6279, 0.872, 0.6279, 0.872, 0.6279, 0.872, 0.6279, 0.872, 0.6279, 0.872, 0.6279, 0.872, 0.6279, 0.872, 0.6279, 0.872, 0.6279, 0.872, 0.6279, 0.872, 0.6279, 0.872, 0.6279, 0.872, 0.6279, 0.872, 0.6279, 0.872, 0.6279, 0.872, 0.6279, 0.872, 0.6279, 0.872, 0.6279, 0.872, 0.6279, 0.872, 0.6279, 0.872, 0.6279, 0.872, 0.6279, 0.872, 0.6222, 0.8751, 0.6218, 0.8755, 0.6219, 0.8754, 0.6222, 0.8751, 0.6218, 0.8755, 0.6218, 0.8755, 0.6219, 0.8754, 0.6218, 0.8755, 0.6219, 0.8754, 0.6219, 0.8754, 0.6218, 0.8755, 0.6218, 0.8755, 0.6223, 0.8753, 0.6218, 0.8755, 0.6222, 0.8751, 0.6223, 0.8753, 0.6218, 0.8755, 0.6218, 0.8755, 0.6219, 0.8754, 0.6218, 0.8755, 0.6223, 0.8753, 0.6219, 0.8754, 0.6218, 0.8755, 0.6218, 0.8755, 0.6218, 0.8755, 0.6218, 0.8755, 0.6218, 0.8755, 0.6218, 0.8755, 0.6218, 0.8755, 0.6218, 0.8755, 0.6218, 0.8755, 0.6218, 0.8755, 0.6218, 0.8755, 0.6218, 0.8755, 0.6218, 0.8755, 0.6218, 0.8755, 0.6218, 0.8755, 0.6218, 0.8755, 0.6218, 0.8755, 0.6218, 0.8755, 0.6218, 0.8755, 0.6218, 0.8755, 0.6218, 0.8755, 0.6218, 0.8755, 0.6218, 0.8755, 0.6218, 0.8755, 0.6218, 0.8755, 0.6218, 0.8755, 0.6218, 0.8755, 0.6218, 0.8755, 0.6218, 0.8755, 0.6218, 0.8755, 0.6218, 0.8755, 0.6218, 0.8755, 0.6279, 0.872, 0.6279, 0.872, 0.6279, 0.872, 0.6279, 0.872, 0.6279, 0.872, 0.6279, 0.872, 0.6286, 0.8717, 0.6286, 0.8717, 0.6286, 0.8717, 0.6286, 0.8717, 0.6286, 0.8717, 0.6286, 0.8717, 0.6035, 0.8864, 0.604, 0.886, 0.6039, 0.8862, 0.6035, 0.8864, 0.6033, 0.8864, 0.604, 0.886])
_uv.active_render = True
_uv = me_scene.uv_layers.new(name='UVSet1')
_uv.uv.foreach_set('vector', [0.5569, 0.5052, 0.6405, 0.5052, 0.605, 0.428, 0.6983, 0.4932, 0.6989, 0.4607, 0.6699, 0.4372, 0.6072, 0.81, 0.5524, 0.8587, 0.6083, 0.8587, 0.8243, 0.09042, 0.8389, 0.1803, 0.8664, 0.117, 0.6926, 0.8194, 0.6868, 0.8685, 0.7582, 0.8194, 0.8664, 0.117, 0.8844, 0.1556, 0.9332, 0.101, 0.9433, 0.2362, 0.9939, 0.2157, 0.9968, 0.178, 0.9968, 0.1268, 0.9332, 0.101, 0.9968, 0.178, 0.9332, 0.101, 0.9262, 0.1859, 0.9968, 0.178, 0.9332, 0.101, 0.8844, 0.1556, 0.9262, 0.1859, 0.9262, 0.1859, 0.9433, 0.2362, 0.9968, 0.178, 0.7582, 0.8194, 0.7563, 0.8773, 0.8026, 0.8524, 0.7582, 0.8194, 0.6868, 0.8685, 0.7563, 0.8773, 0.6868, 0.8685, 0.7374, 0.9084, 0.7563, 0.8773, 0.6868, 0.8685, 0.6887, 0.9119, 0.7374, 0.9084, 0.6425, 0.7341, 0.6334, 0.7816, 0.6769, 0.7631, 0.6072, 0.81, 0.6606, 0.8326, 0.6769, 0.7631, 0.6072, 0.81, 0.6083, 0.8587, 0.6606, 0.8326, 0.8785, 0.0806, 0.8664, 0.117, 0.9332, 0.101, 0.8664, 0.117, 0.8389, 0.1803, 0.8844, 0.1556, 0.8389, 0.1803, 0.9262, 0.1859, 0.8844, 0.1556, 0.865, 0.228, 0.9433, 0.2362, 0.9262, 0.1859, 0.592, 0.7294, 0.6334, 0.7816, 0.6425, 0.7341, 0.6334, 0.7816, 0.6072, 0.81, 0.6769, 0.7631, 0.8785, 0.0806, 0.8243, 0.09042, 0.8664, 0.117, 0.8389, 0.1803, 0.865, 0.228, 0.9262, 0.1859, 0.5569, 0.5052, 0.605, 0.428, 0.5497, 0.4294, 0.5747, 0.7634, 0.6334, 0.7816, 0.592, 0.7294, 0.5747, 0.7634, 0.6072, 0.81, 0.6334, 0.7816, 0.5747, 0.7634, 0.5474, 0.7867, 0.6072, 0.81, 0.5474, 0.7867, 0.5524, 0.8587, 0.6072, 0.81, 0.8361, 0.4424, 0.7789, 0.428, 0.8158, 0.5056, 0.605, 0.428, 0.6405, 0.5052, 0.6699, 0.4372, 0.6405, 0.5052, 0.6983, 0.4932, 0.6699, 0.4372, 0.7789, 0.428, 0.7301, 0.5056, 0.8158, 0.5056, 0.7789, 0.428, 0.7028, 0.4626, 0.7301, 0.5056, 0.8723, 0.2762, 0.7925, 0.2878, 0.8651, 0.3491, 0.7584, 0.3604, 0.7925, 0.2878, 0.7145, 0.3524, 0.3245, 0.8804, 0.2911, 0.854, 0.2348, 0.9248, 0.6862, 0.06729, 0.7935, 0.06729, 0.747, 0.003906, 0.3245, 0.8804, 0.2348, 0.9248, 0.2665, 0.9414, 0.6147, 0.3624, 0.7106, 0.3624, 0.6782, 0.3308, 0.7399, 0.5751, 0.7864, 0.5667, 0.7541, 0.551, 0.7864, 0.5667, 0.8128, 0.5217, 0.7541, 0.551, 0.7541, 0.551, 0.8128, 0.5217, 0.702, 0.5217, 0.5041, 0.7528, 0.4718, 0.8298, 0.5364, 0.8525, 0.6368, 0.2762, 0.6147, 0.3624, 0.6782, 0.3308, 0.702, 0.5217, 0.6921, 0.5667, 0.7541, 0.551, 0.6921, 0.5667, 0.7399, 0.5751, 0.7541, 0.551, 0.6921, 0.5667, 0.7254, 0.6166, 0.7399, 0.5751, 0.7254, 0.6166, 0.7864, 0.5667, 0.7399, 0.5751, 0.4628, 0.7626, 0.4718, 0.8298, 0.5041, 0.7528, 0.559, 0.3139, 0.6147, 0.3624, 0.6368, 0.2762, 0.747, 0.003906, 0.7935, 0.06729, 0.8425, 0.01314, 0.7935, 0.06729, 0.8381, 0.06495, 0.8425, 0.01314, 0.2348, 0.9248, 0.2316, 0.854, 0.2052, 0.8874, 0.2348, 0.9248, 0.2911, 0.854, 0.2316, 0.854, 0.4114, 0.7328, 0.3921, 0.794, 0.4628, 0.7626, 0.4628, 0.7626, 0.3921, 0.794, 0.4718, 0.8298, 0.3921, 0.794, 0.3883, 0.8525, 0.4718, 0.8298, 0.559, 0.3139, 0.5523, 0.3483, 0.6147, 0.3624, 0.686, 0.02336, 0.6862, 0.06729, 0.747, 0.003906, 0.7254, 0.6166, 0.8026, 0.599, 0.7864, 0.5667, 0.7145, 0.3524, 0.7925, 0.2878, 0.7318, 0.2762, 0.3274, 0.9305, 0.3245, 0.8804, 0.2665, 0.9414, 0.3245, 0.8804, 0.3654, 0.8594, 0.2911, 0.854, 0.4106, 0.2722, 0.4089, 0.1992, 0.3511, 0.2272, 0.4106, 0.2722, 0.4675, 0.1986, 0.4089, 0.1992, 0.4106, 0.2722, 0.4859, 0.2284, 0.4675, 0.1986, 0.4106, 0.2722, 0.4838, 0.2722, 0.4859, 0.2284, 0.3274, 0.9305, 0.3654, 0.8594, 0.3245, 0.8804, 0.8651, 0.3491, 0.7925, 0.2878, 0.7584, 0.3604, 0.5909, 0.9529, 0.6535, 0.9337, 0.622, 0.8957, 0.081, 0.9604, 0.07433, 0.8929, 0.006496, 0.9252, 0.081, 0.9604, 0.006496, 0.9252, 0.003906, 0.9732, 0.3883, 0.9304, 0.3909, 0.9807, 0.4315, 0.9434, 0.8762, 0.2994, 0.9412, 0.3342, 0.9254, 0.2762, 0.3749, 0.4024, 0.3028, 0.4024, 0.3483, 0.4725, 0.8356, 0.6824, 0.9288, 0.6824, 0.8811, 0.6245, 0.3483, 0.4725, 0.3028, 0.4024, 0.2529, 0.4625, 0.2529, 0.4625, 0.2828, 0.504, 0.3483, 0.4725, 0.2529, 0.4625, 0.2275, 0.5035, 0.2828, 0.504, 0.9254, 0.2762, 0.9412, 0.3342, 0.9971, 0.2762, 0.9412, 0.3342, 0.9938, 0.347, 0.9971, 0.2762, 0.8126, 0.6458, 0.8356, 0.6824, 0.8811, 0.6245, 0.7588, 0.6527, 0.8024, 0.7175, 0.8087, 0.6245, 0.4335, 0.8573, 0.4888, 0.9157, 0.5298, 0.8564, 0.2392, 0.4043, 0.2529, 0.4625, 0.3028, 0.4024, 0.2392, 0.4043, 0.2052, 0.4477, 0.2529, 0.4625, 0.2052, 0.4477, 0.2275, 0.5035, 0.2529, 0.4625, 0.8854, 0.3522, 0.9412, 0.3342, 0.8762, 0.2994, 0.8854, 0.3522, 0.9379, 0.3849, 0.9412, 0.3342, 0.963, 0.3877, 0.9938, 0.347, 0.9412, 0.3342, 0.5909, 0.9529, 0.622, 0.8957, 0.5474, 0.9245, 0.622, 0.8957, 0.554, 0.8817, 0.5474, 0.9245, 0.7588, 0.6527, 0.7078, 0.7356, 0.8024, 0.7175, 0.7588, 0.6527, 0.6868, 0.7109, 0.7078, 0.7356, 0.4335, 0.8573, 0.4315, 0.9434, 0.4888, 0.9157, 0.4335, 0.8573, 0.3883, 0.9304, 0.4315, 0.9434, 0.1239, 0.8841, 0.1467, 0.9307, 0.1836, 0.8905, 0.9379, 0.3849, 0.963, 0.3877, 0.9412, 0.3342, 0.7392, 0.6245, 0.7588, 0.6527, 0.8087, 0.6245, 0.6942, 0.6634, 0.6868, 0.7109, 0.7588, 0.6527, 0.401, 0.8564, 0.3883, 0.9304, 0.4335, 0.8573, 0.07433, 0.8929, 0.081, 0.9604, 0.1239, 0.8841, 0.081, 0.9604, 0.1467, 0.9307, 0.1239, 0.8841, 0.622, 0.8957, 0.6726, 0.8893, 0.6128, 0.8626, 0.622, 0.8957, 0.6535, 0.9337, 0.6726, 0.8893, 0.04793, 0.9932, 0.081, 0.9604, 0.003906, 0.9732, 0.081, 0.9604, 0.1458, 0.9932, 0.1467, 0.9307, 0.6726, 0.9762, 0.6535, 0.9337, 0.6, 0.977, 0.6535, 0.9337, 0.5909, 0.9529, 0.6, 0.977, 0.4528, 0.5883, 0.5435, 0.5217, 0.4376, 0.5299, 0.5384, 0.7028, 0.5409, 0.6624, 0.4779, 0.6895, 0.4528, 0.5883, 0.4376, 0.5299, 0.3889, 0.5997, 0.5325, 0.6055, 0.4528, 0.5883, 0.4977, 0.6267, 0.3883, 0.7156, 0.443, 0.6383, 0.3883, 0.6614, 0.4528, 0.5883, 0.3889, 0.5997, 0.4273, 0.6344, 0.1417, 0.3945, 0.193, 0.3977, 0.161, 0.3482, 0.6021, 0.6914, 0.5778, 0.6245, 0.5514, 0.6878, 0.5778, 0.6245, 0.5474, 0.6507, 0.5514, 0.6878, 0.1609, 0.2835, 0.161, 0.3482, 0.1879, 0.3084, 0.1609, 0.2835, 0.1243, 0.2853, 0.161, 0.3482, 0.1243, 0.2853, 0.1125, 0.3327, 0.161, 0.3482, 0.1125, 0.3327, 0.1417, 0.3945, 0.161, 0.3482, 0.161, 0.3482, 0.2013, 0.3589, 0.1879, 0.3084, 0.161, 0.3482, 0.193, 0.3977, 0.2013, 0.3589, 0.6829, 0.6769, 0.6021, 0.6914, 0.6223, 0.7255, 0.6829, 0.6769, 0.6677, 0.6245, 0.6021, 0.6914, 0.6677, 0.6245, 0.5778, 0.6245, 0.6021, 0.6914, 0.1542, 0.7071, 0.1139, 0.7344, 0.1928, 0.7454, 0.1139, 0.7344, 0.1886, 0.789, 0.1928, 0.7454, 0.1044, 0.7608, 0.1506, 0.7979, 0.1886, 0.789, 0.06847, 0.2762, 0.003906, 0.3417, 0.1243, 0.2853, 0.003906, 0.3417, 0.1125, 0.3327, 0.1243, 0.2853, 0.06926, 0.3826, 0.1417, 0.3945, 0.1125, 0.3327, 0.1884, 0.6536, 0.1542, 0.7071, 0.1928, 0.7454, 0.1884, 0.6536, 0.1297, 0.6387, 0.1542, 0.7071, 0.1139, 0.7344, 0.1044, 0.7608, 0.1886, 0.789, 0.1139, 0.7344, 0.01537, 0.7273, 0.1044, 0.7608, 0.003906, 0.3417, 0.06926, 0.3826, 0.1125, 0.3327, 0.003906, 0.3417, 0.03069, 0.3977, 0.06926, 0.3826, 0.4977, 0.6267, 0.4528, 0.5883, 0.4273, 0.6344, 0.3889, 0.5997, 0.4376, 0.5299, 0.3883, 0.5217, 0.4779, 0.6895, 0.443, 0.6383, 0.3883, 0.7156, 0.4779, 0.6895, 0.5409, 0.6624, 0.443, 0.6383, 0.03445, 0.6713, 0.1542, 0.7071, 0.1297, 0.6387, 0.03445, 0.6713, 0.1139, 0.7344, 0.1542, 0.7071, 0.03445, 0.6713, 0.01537, 0.7273, 0.1139, 0.7344, 0.03445, 0.6713, 0.003906, 0.6387, 0.01537, 0.7273, 0.5523, 0.3663, 0.6135, 0.4231, 0.6339, 0.3663, 0.436, 0.7289, 0.4779, 0.6895, 0.3883, 0.7156, 0.436, 0.7289, 0.5384, 0.7028, 0.4779, 0.6895, 0.5435, 0.5217, 0.4528, 0.5883, 0.5325, 0.6055, 0.03925, 0.4016, 0.003906, 0.4413, 0.0522, 0.4724, 0.173, 0.8641, 0.1922, 0.8363, 0.1357, 0.8802, 0.03925, 0.4016, 0.0522, 0.4724, 0.1151, 0.4071, 0.7208, 0.9158, 0.7205, 0.9879, 0.7679, 0.9355, 0.24, 0.5417, 0.2052, 0.5994, 0.2961, 0.5854, 0.3883, 0.4897, 0.4305, 0.5178, 0.4507, 0.4815, 0.4507, 0.4815, 0.4936, 0.5, 0.5386, 0.4695, 0.2961, 0.5854, 0.3338, 0.5994, 0.317, 0.5196, 0.7782, 0.3931, 0.8096, 0.4224, 0.7884, 0.3644, 0.8096, 0.4224, 0.8364, 0.3643, 0.7884, 0.3644, 0.2706, 0.508, 0.2961, 0.5854, 0.317, 0.5196, 0.7884, 0.3644, 0.7145, 0.3643, 0.7782, 0.3931, 0.317, 0.5196, 0.3338, 0.5994, 0.372, 0.5669, 0.512, 0.428, 0.4507, 0.4815, 0.5386, 0.4695, 0.7145, 0.3643, 0.7388, 0.4089, 0.7782, 0.3931, 0.5386, 0.4695, 0.4936, 0.5, 0.5458, 0.5178, 0.7388, 0.4089, 0.8096, 0.4224, 0.7782, 0.3931, 0.07183, 0.81, 0.003906, 0.8018, 0.03754, 0.8559, 0.24, 0.5417, 0.2961, 0.5854, 0.2706, 0.508, 0.1985, 0.4461, 0.1446, 0.5017, 0.1985, 0.4863, 0.4568, 0.4301, 0.4507, 0.4815, 0.512, 0.428, 0.4507, 0.4815, 0.4305, 0.5178, 0.4936, 0.5, 0.6606, 0.5867, 0.5561, 0.5932, 0.6048, 0.6206, 0.6483, 0.5292, 0.5474, 0.5217, 0.5561, 0.5932, 0.7225, 0.8109, 0.7305, 0.7395, 0.6868, 0.7525, 0.1151, 0.4071, 0.1446, 0.5017, 0.1985, 0.4461, 0.4568, 0.4301, 0.3883, 0.4897, 0.4507, 0.4815, 0.6606, 0.5867, 0.6483, 0.5292, 0.5561, 0.5932, 0.6606, 0.5867, 0.6882, 0.5217, 0.6483, 0.5292, 0.1357, 0.8802, 0.07183, 0.81, 0.03754, 0.8559, 0.8027, 0.8155, 0.7305, 0.7395, 0.7225, 0.8109, 0.8027, 0.8155, 0.7979, 0.7395, 0.7305, 0.7395, 0.0522, 0.4724, 0.1446, 0.5017, 0.1151, 0.4071, 0.0522, 0.4724, 0.05442, 0.5089, 0.1446, 0.5017, 0.1357, 0.8802, 0.1518, 0.8018, 0.07183, 0.81, 0.1357, 0.8802, 0.1922, 0.8363, 0.1518, 0.8018, 0.6868, 0.9291, 0.7205, 0.9879, 0.7208, 0.9158, 0.6868, 0.9291, 0.6868, 0.9866, 0.7205, 0.9879, 0.3105, 0.28, 0.2617, 0.3217, 0.3652, 0.3344, 0.3105, 0.28, 0.3652, 0.3344, 0.3844, 0.2762, 0.5484, 0.2762, 0.4948, 0.3275, 0.5401, 0.3649, 0.2867, 0.3985, 0.2617, 0.3217, 0.2307, 0.3943, 0.05631, 0.5243, 0.003906, 0.5919, 0.05883, 0.6343, 0.3538, 0.7765, 0.3124, 0.737, 0.3085, 0.8489, 0.2052, 0.6713, 0.2258, 0.7263, 0.3057, 0.644, 0.2733, 0.6033, 0.3057, 0.644, 0.3667, 0.6033, 0.1971, 0.5128, 0.1001, 0.5128, 0.1975, 0.55, 0.1001, 0.5128, 0.1029, 0.6348, 0.1975, 0.55, 0.1975, 0.55, 0.1029, 0.6348, 0.1911, 0.6087, 0.3715, 0.6483, 0.2938, 0.7252, 0.3301, 0.7306, 0.2052, 0.8263, 0.2612, 0.7748, 0.2141, 0.7647, 0.2052, 0.8263, 0.2371, 0.8501, 0.2612, 0.7748, 0.2612, 0.7748, 0.24, 0.7345, 0.2141, 0.7647, 0.8645, 0.531, 0.8284, 0.5303, 0.9137, 0.5883, 0.8284, 0.5303, 0.8167, 0.5883, 0.9137, 0.5883, 0.05631, 0.5243, 0.05883, 0.6343, 0.1001, 0.5128, 0.05883, 0.6343, 0.1029, 0.6348, 0.1001, 0.5128, 0.3667, 0.6033, 0.3057, 0.644, 0.3715, 0.6483, 0.3057, 0.644, 0.2938, 0.7252, 0.3715, 0.6483, 0.3057, 0.644, 0.2258, 0.7263, 0.2938, 0.7252, 0.3085, 0.8489, 0.2612, 0.7748, 0.2371, 0.8501, 0.3085, 0.8489, 0.3124, 0.737, 0.2612, 0.7748, 0.3124, 0.737, 0.24, 0.7345, 0.2612, 0.7748, 0.9699, 0.4514, 0.9254, 0.5057, 0.9704, 0.5105, 0.5401, 0.3649, 0.4457, 0.3515, 0.504, 0.4241, 0.2733, 0.6033, 0.2052, 0.6713, 0.3057, 0.644, 0.3662, 0.8501, 0.3538, 0.7765, 0.3085, 0.8489, 0.9365, 0.5217, 0.8645, 0.531, 0.9137, 0.5883, 0.2307, 0.3943, 0.2617, 0.3217, 0.2052, 0.3265, 0.2617, 0.3217, 0.2119, 0.2912, 0.2052, 0.3265, 0.8737, 0.428, 0.9254, 0.5057, 0.9699, 0.4514, 0.8737, 0.428, 0.84, 0.5105, 0.9254, 0.5057, 0.4948, 0.3275, 0.4457, 0.3515, 0.5401, 0.3649, 0.4948, 0.3275, 0.4527, 0.2828, 0.4457, 0.3515, 0.4527, 0.2828, 0.3883, 0.2762, 0.4457, 0.3515, 0.2617, 0.3217, 0.3105, 0.28, 0.2119, 0.2912, 0.3652, 0.3344, 0.2617, 0.3217, 0.36, 0.3985, 0.2617, 0.3217, 0.2867, 0.3985, 0.36, 0.3985, 0.3992, 0.1756, 0.5226, 0.1023, 0.3912, 0.1587, 0.03933, 0.04722, 0.179, 0.02092, 0.1752, 0.003906, 0.4885, 0.003906, 0.4722, 0.008771, 0.493, 0.01977, 0.05126, 0.1789, 0.05056, 0.1897, 0.06109, 0.1893, 0.7077, 0.1766, 0.7075, 0.1879, 0.7189, 0.1884, 0.5188, 0.06409, 0.499, 0.06414, 0.5089, 0.06981, 0.499, 0.06414, 0.5188, 0.06409, 0.5187, 0.05269, 0.499, 0.06414, 0.5187, 0.05269, 0.499, 0.05275, 0.499, 0.05275, 0.5187, 0.05269, 0.5088, 0.04703, 0.1996, 0.0325, 0.2026, 0.01759, 0.179, 0.02092, 0.5226, 0.1023, 0.5454, 0.09248, 0.5335, 0.0806, 0.71, 0.0806, 0.7255, 0.09751, 0.7266, 0.08135, 0.2851, 0.9644, 0.2052, 0.9644, 0.2818, 0.9802, 0.7255, 0.09751, 0.7189, 0.1884, 0.7317, 0.1772, 0.9508, 0.3917, 0.8762, 0.3917, 0.9429, 0.4067, 0.7549, 0.2396, 0.6903, 0.2533, 0.6853, 0.2662, 0.7189, 0.1884, 0.7303, 0.1882, 0.7317, 0.1772, 0.06098, 0.1663, 0.05015, 0.1677, 0.05126, 0.1789, 0.3578, 0.1725, 0.386, 0.1408, 0.3511, 0.1479, 0.3578, 0.1725, 0.3912, 0.1587, 0.386, 0.1408, 0.6821, 0.01716, 0.6437, 0.03459, 0.6782, 0.04231, 0.6821, 0.01716, 0.6466, 0.01638, 0.6437, 0.03459, 0.3407, 0.1166, 0.3124, 0.1453, 0.3472, 0.1409, 0.3407, 0.1166, 0.3071, 0.1274, 0.3124, 0.1453, 0.3693, 0.1947, 0.3912, 0.1587, 0.3578, 0.1725, 0.3693, 0.1947, 0.3992, 0.1756, 0.3912, 0.1587, 0.3313, 0.09421, 0.3071, 0.1274, 0.3407, 0.1166, 0.3313, 0.09421, 0.301, 0.1102, 0.3071, 0.1274, 0.01076, 0.0767, 0.03933, 0.04722, 0.003906, 0.05218, 0.01076, 0.0767, 0.0443, 0.06497, 0.03933, 0.04722, 0.6466, 0.01638, 0.493, 0.01977, 0.6437, 0.03459, 0.6466, 0.01638, 0.4885, 0.003906, 0.493, 0.01977, 0.3071, 0.1274, 0.1552, 0.1864, 0.3124, 0.1453, 0.3071, 0.1274, 0.1563, 0.1713, 0.1552, 0.1864, 0.301, 0.1102, 0.1563, 0.1713, 0.3071, 0.1274, 0.301, 0.1102, 0.1533, 0.156, 0.1563, 0.1713, 0.0443, 0.06497, 0.179, 0.02092, 0.03933, 0.04722, 0.0443, 0.06497, 0.1996, 0.0325, 0.179, 0.02092, 0.3912, 0.1587, 0.5335, 0.0806, 0.386, 0.1408, 0.3912, 0.1587, 0.5226, 0.1023, 0.5335, 0.0806, 0.1533, 0.156, 0.05126, 0.1789, 0.1563, 0.1713, 0.1533, 0.156, 0.06098, 0.1663, 0.05126, 0.1789, 0.2936, 0.04752, 0.3416, 0.05944, 0.2969, 0.03601, 0.2936, 0.04752, 0.3408, 0.06861, 0.3416, 0.05944, 0.6115, 0.2439, 0.5674, 0.2445, 0.6044, 0.259, 0.6115, 0.2439, 0.5645, 0.232, 0.5674, 0.2445, 0.5226, 0.1023, 0.5794, 0.1262, 0.5454, 0.09248, 0.5226, 0.1023, 0.5714, 0.1344, 0.5794, 0.1262, 0.497, 0.2214, 0.5358, 0.217, 0.4898, 0.1986, 0.497, 0.2214, 0.5361, 0.2281, 0.5358, 0.217, 0.9477, 0.2401, 0.8968, 0.2621, 0.9557, 0.2556, 0.9477, 0.2401, 0.899, 0.2493, 0.8968, 0.2621, 0.5361, 0.2281, 0.6066, 0.2014, 0.5358, 0.217, 0.5361, 0.2281, 0.6088, 0.2069, 0.6066, 0.2014, 0.5645, 0.232, 0.4931, 0.259, 0.5674, 0.2445, 0.5645, 0.232, 0.4898, 0.253, 0.4931, 0.259, 0.899, 0.2493, 0.8243, 0.2465, 0.8968, 0.2621, 0.899, 0.2493, 0.8271, 0.2401, 0.8243, 0.2465, 0.5714, 0.1344, 0.6184, 0.192, 0.5794, 0.1262, 0.5714, 0.1344, 0.6129, 0.1947, 0.6184, 0.192, 0.1563, 0.1713, 0.06109, 0.1893, 0.1552, 0.1864, 0.1563, 0.1713, 0.05126, 0.1789, 0.06109, 0.1893, 0.1996, 0.0325, 0.2969, 0.03601, 0.2026, 0.01759, 0.1996, 0.0325, 0.2936, 0.04752, 0.2969, 0.03601, 0.5188, 0.06409, 0.5671, 0.04621, 0.5187, 0.05269, 0.5188, 0.06409, 0.5655, 0.05482, 0.5671, 0.04621, 0.05056, 0.1897, 0.04196, 0.2345, 0.06109, 0.1893, 0.05056, 0.1897, 0.03402, 0.2329, 0.04196, 0.2345, 0.7077, 0.1766, 0.663, 0.205, 0.7075, 0.1879, 0.7077, 0.1766, 0.6613, 0.1965, 0.663, 0.205, 0.5655, 0.05482, 0.6167, 0.05314, 0.5671, 0.04621, 0.5655, 0.05482, 0.614, 0.05855, 0.6167, 0.05314, 0.3408, 0.06861, 0.3922, 0.07046, 0.3416, 0.05944, 0.3408, 0.06861, 0.3932, 0.0767, 0.3922, 0.07046, 0.6613, 0.1965, 0.6253, 0.2357, 0.663, 0.205, 0.6613, 0.1965, 0.6223, 0.2305, 0.6253, 0.2357, 0.03402, 0.2329, 0.008757, 0.2723, 0.04196, 0.2345, 0.03402, 0.2329, 0.003906, 0.2695, 0.008757, 0.2723, 0.493, 0.01977, 0.3971, 0.03117, 0.4016, 0.04231, 0.493, 0.01977, 0.4722, 0.008771, 0.3971, 0.03117, 0.7077, 0.1766, 0.7255, 0.09751, 0.71, 0.0806, 0.7077, 0.1766, 0.7189, 0.1884, 0.7255, 0.09751, 0.9785, 0.05388, 0.9118, 0.06783, 0.9778, 0.07094, 0.9785, 0.05388, 0.9115, 0.05388, 0.9118, 0.06783, 0.8472, 0.02007, 0.9155, 0.004484, 0.8464, 0.003906, 0.8472, 0.02007, 0.9155, 0.01771, 0.9155, 0.004484, 0.8483, 0.04006, 0.912, 0.03761, 0.8464, 0.02397, 0.8483, 0.04006, 0.9167, 0.04997, 0.912, 0.03761, 0.9155, 0.01771, 0.9813, 0.01136, 0.9155, 0.004484, 0.9155, 0.01771, 0.9811, 0.02007, 0.9813, 0.01136, 0.9167, 0.04997, 0.9761, 0.02397, 0.912, 0.03761, 0.9167, 0.04997, 0.9803, 0.03164, 0.9761, 0.02397, 0.6903, 0.2533, 0.6223, 0.2477, 0.6853, 0.2662, 0.6903, 0.2533, 0.6267, 0.2396, 0.6223, 0.2477, 0.9115, 0.05388, 0.8469, 0.07083, 0.9118, 0.06783, 0.9115, 0.05388, 0.8464, 0.06165, 0.8469, 0.07083, 0.06098, 0.1663, 0.0212, 0.1316, 0.05015, 0.1677, 0.06098, 0.1663, 0.02562, 0.1266, 0.0212, 0.1316, 0.499, 0.05275, 0.4535, 0.06377, 0.499, 0.06414, 0.499, 0.05275, 0.4523, 0.0569, 0.4535, 0.06377, 0.3141, 0.9485, 0.2601, 0.9525, 0.3133, 0.9605, 0.3141, 0.9485, 0.2617, 0.9453, 0.2601, 0.9525, 0.7303, 0.1882, 0.7712, 0.2118, 0.7317, 0.1772, 0.7303, 0.1882, 0.7662, 0.2162, 0.7712, 0.2118, 0.2617, 0.9453, 0.2119, 0.9599, 0.2601, 0.9525, 0.2617, 0.9453, 0.2105, 0.9543, 0.2119, 0.9599, 0.7662, 0.2162, 0.8197, 0.2304, 0.7712, 0.2118, 0.7662, 0.2162, 0.8204, 0.2357, 0.8197, 0.2304, 0.02562, 0.1266, 0.003906, 0.0806, 0.0212, 0.1316, 0.02562, 0.1266, 0.00917, 0.08137, 0.003906, 0.0806, 0.4523, 0.0569, 0.3971, 0.05151, 0.4535, 0.06377, 0.4523, 0.0569, 0.3988, 0.04621, 0.3971, 0.05151, 0.2065, 0.9605, 0.2105, 0.9543, 0.2052, 0.9551, 0.2065, 0.9605, 0.2119, 0.9599, 0.2105, 0.9543, 0.6206, 0.05536, 0.6298, 0.04667, 0.6211, 0.04621, 0.6206, 0.05536, 0.6298, 0.0554, 0.6298, 0.04667, 0.6152, 0.2044, 0.6066, 0.2014, 0.6088, 0.2069, 0.6152, 0.2044, 0.6129, 0.1986, 0.6066, 0.2014, 0.6265, 0.0653, 0.6211, 0.0593, 0.6206, 0.06561, 0.6265, 0.0653, 0.627, 0.0593, 0.6211, 0.0593])
me_scene.materials.append(mat_normal)
me_scene.update()
me_scene.normals_split_custom_set([tuple(v) for v in zip(*[iter([0.01019, -0.4392, 0.8983, 0.01019, -0.4392, 0.8983, 0.01019, -0.4392, 0.8983, 0.5046, -0.8333, 0.2259, 0.5046, -0.8333, 0.2259, 0.5046, -0.8333, 0.2259, -0.3211, -0.3878, -0.864, -0.3211, -0.3878, -0.864, -0.3211, -0.3878, -0.864, -0.8001, 0.3499, -0.4873, -0.8001, 0.3499, -0.4873, -0.8001, 0.3499, -0.4873, 0.8969, -0.3755, 0.2338, 0.8969, -0.3755, 0.2338, 0.8969, -0.3755, 0.2338, -0.7648, 0.3332, -0.5514, -0.7648, 0.3332, -0.5514, -0.7648, 0.3332, -0.5514, 0.3617, 0.8184, 0.4465, 0.3617, 0.8184, 0.4465, 0.3617, 0.8184, 0.4465, 0.07839, 0.8948, -0.4394, 0.07839, 0.8948, -0.4394, 0.07839, 0.8948, -0.4394, -0.05912, 0.9477, -0.3136, -0.05912, 0.9477, -0.3136, -0.05912, 0.9477, -0.3136, -0.4815, 0.8256, -0.294, -0.4815, 0.8256, -0.294, -0.4815, 0.8256, -0.294, 0.1317, 0.9335, 0.3336, 0.1317, 0.9335, 0.3336, 0.1317, 0.9335, 0.3336, 0.5944, 0.1757, 0.7847, 0.5944, 0.1757, 0.7847, 0.5944, 0.1757, 0.7847, 0.9372, -0.2318, 0.2608, 0.9372, -0.2318, 0.2608, 0.9372, -0.2318, 0.2608, 0.9891, 0.1471, 0.0006468, 0.9891, 0.1471, 0.0006468, 0.9891, 0.1471, 0.0006468, 0.9481, 0.2358, -0.2133, 0.9481, 0.2358, -0.2133, 0.9481, 0.2358, -0.2133, 0.5674, -0.1842, -0.8026, 0.5674, -0.1842, -0.8026, 0.5674, -0.1842, -0.8026, 0.2663, 0.2584, -0.9286, 0.2663, 0.2584, -0.9286, 0.2663, 0.2584, -0.9286, -0.1209, 0.1939, -0.9735, -0.1209, 0.1939, -0.9735, -0.1209, 0.1939, -0.9735, -0.7342, 0.6702, -0.109, -0.7342, 0.6702, -0.109, -0.7342, 0.6702, -0.109, -0.822, 0.2835, -0.494, -0.822, 0.2835, -0.494, -0.822, 0.2835, -0.494, -0.6611, 0.7455, 0.08478, -0.6611, 0.7455, 0.08478, -0.6611, 0.7455, 0.08478, -0.3738, 0.6991, 0.6095, -0.3738, 0.6991, 0.6095, -0.3738, 0.6991, 0.6095, 0.4386, -0.6504, -0.6201, 0.4386, -0.6504, -0.6201, 0.4386, -0.6504, -0.6201, 0.7999, -0.4441, -0.4038, 0.7999, -0.4441, -0.4038, 0.7999, -0.4441, -0.4038, -0.9478, 0.2985, -0.1122, -0.9478, 0.2985, -0.1122, -0.9478, 0.2985, -0.1122, -0.5855, 0.6899, 0.4258, -0.5855, 0.6899, 0.4258, -0.5855, 0.6899, 0.4258, 0.06905, -0.09191, 0.9934, 0.06905, -0.09191, 0.9934, 0.06905, -0.09191, 0.9934, 0.8719, -0.2111, -0.4419, 0.8719, -0.2111, -0.4419, 0.8719, -0.2111, -0.4419, 0.7738, -0.2665, -0.5746, 0.7738, -0.2665, -0.5746, 0.7738, -0.2665, -0.5746, 0.3519, -0.6932, -0.629, 0.3519, -0.6932, -0.629, 0.3519, -0.6932, -0.629, -0.1021, -0.7196, -0.6868, -0.1021, -0.7196, -0.6868, -0.1021, -0.7196, -0.6868, -0.3544, -0.9346, 0.0296, -0.3544, -0.9346, 0.0296, -0.3544, -0.9346, 0.0296, 0.5381, -0.744, 0.3962, 0.5381, -0.744, 0.3962, 0.5381, -0.744, 0.3962, 0.4969, -0.8337, 0.241, 0.4969, -0.8337, 0.241, 0.4969, -0.8337, 0.241, -0.6775, -0.675, 0.292, -0.6775, -0.675, 0.292, -0.6775, -0.675, 0.292, -0.5805, -0.559, 0.592, -0.5805, -0.559, 0.592, -0.5805, -0.559, 0.592, -0.1258, -0.7326, 0.6689, -0.1258, -0.7326, 0.6689, -0.1258, -0.7326, 0.6689, -0.2315, -0.2343, 0.9442, -0.2315, -0.2343, 0.9442, -0.2315, -0.2343, 0.9442, 0.7305, -0.08847, 0.6772, 0.7305, -0.08847, 0.6772, 0.7305, -0.08847, 0.6772, -0.94, -0.1098, 0.3231, -0.94, -0.1098, 0.3231, -0.94, -0.1098, 0.3231, 0.9984, 0.005575, -0.05614, 0.9984, 0.005575, -0.05614, 0.9984, 0.005575, -0.05614, -0.8039, 0.4892, -0.3382, -0.8039, 0.4892, -0.3382, -0.8039, 0.4892, -0.3382, 0.5848, 0.7381, -0.3364, 0.5848, 0.7381, -0.3364, 0.5848, 0.7381, -0.3364, 0.3129, 0.8318, 0.4584, 0.3129, 0.8318, 0.4584, 0.3129, 0.8318, 0.4584, 0.1536, 0.9829, 0.1016, 0.1536, 0.9829, 0.1016, 0.1536, 0.9829, 0.1016, 0.1582, 0.8906, -0.4264, 0.1582, 0.8906, -0.4264, 0.1582, 0.8906, -0.4264, -0.5651, 0.4083, -0.7169, -0.5651, 0.4083, -0.7169, -0.5651, 0.4083, -0.7169, 0.3637, 0.8907, -0.2728, 0.3637, 0.8907, -0.2728, 0.3637, 0.8907, -0.2728, 0.2884, 0.8218, -0.4913, 0.2884, 0.8218, -0.4913, 0.2884, 0.8218, -0.4913, -0.01703, 0.775, 0.6317, -0.01703, 0.775, 0.6317, -0.01703, 0.775, 0.6317, 0.5195, 0.1961, 0.8316, 0.5195, 0.1961, 0.8316, 0.5195, 0.1961, 0.8316, 0.4883, 0.4757, -0.7317, 0.4883, 0.4757, -0.7317, 0.4883, 0.4757, -0.7317, -0.5453, 0.2665, -0.7947, -0.5453, 0.2665, -0.7947, -0.5453, 0.2665, -0.7947, -0.9462, 0.1286, 0.2969, -0.9462, 0.1286, 0.2969, -0.9462, 0.1286, 0.2969, -0.8212, 0.2082, 0.5313, -0.8212, 0.2082, 0.5313, -0.8212, 0.2082, 0.5313, 0.7677, -0.4586, 0.4476, 0.7677, -0.4586, 0.4476, 0.7677, -0.4586, 0.4476, 0.9449, 0.1849, 0.2702, 0.9449, 0.1849, 0.2702, 0.9449, 0.1849, 0.2702, 0.7874, -0.2112, -0.5792, 0.7874, -0.2112, -0.5792, 0.7874, -0.2112, -0.5792, 0.4344, 0.1119, -0.8938, 0.4344, 0.1119, -0.8938, 0.4344, 0.1119, -0.8938, 0.05857, 0.006521, -0.9983, 0.05857, 0.006521, -0.9983, 0.05857, 0.006521, -0.9983, -0.774, -0.06554, -0.6298, -0.774, -0.06554, -0.6298, -0.774, -0.06554, -0.6298, -0.9519, -0.238, -0.1932, -0.9519, -0.238, -0.1932, -0.9519, -0.238, -0.1932, 0.463, 0.6581, 0.5937, 0.463, 0.6581, 0.5937, 0.463, 0.6581, 0.5937, 0.1465, -0.07248, 0.9866, 0.1465, -0.07248, 0.9866, 0.1465, -0.07248, 0.9866, 0.6965, -0.3431, 0.6302, 0.6965, -0.3431, 0.6302, 0.6965, -0.3431, 0.6302, 0.7533, -0.603, 0.2625, 0.7533, -0.603, 0.2625, 0.7533, -0.603, 0.2625, 0.6798, -0.6025, -0.4182, 0.6798, -0.6025, -0.4182, 0.6798, -0.6025, -0.4182, -0.02747, -0.7543, -0.656, -0.02747, -0.7543, -0.656, -0.02747, -0.7543, -0.656, -0.2177, -0.8104, -0.544, -0.2133, -0.8075, -0.5499, -0.2181, -0.8106, -0.5435, -0.2177, -0.8104, -0.544, -0.2128, -0.8072, -0.5506, -0.2133, -0.8075, -0.5499, 0.4616, -0.6342, 0.6203, 0.4616, -0.6342, 0.6203, 0.4616, -0.6342, 0.6203, -0.4087, -0.4332, 0.8033, -0.4087, -0.4332, 0.8033, -0.4087, -0.4332, 0.8033, -0.06499, -0.4179, 0.9062, -0.06499, -0.4179, 0.9062, -0.06499, -0.4179, 0.9062, -0.07175, -0.9469, -0.3133, -0.07175, -0.9469, -0.3133, -0.07175, -0.9469, -0.3133, 0.0142, -0.9986, -0.05182, 0.0142, -0.9986, -0.05182, 0.0142, -0.9986, -0.05182, -0.2813, -0.3449, -0.8955, -0.2813, -0.3449, -0.8955, -0.2813, -0.3449, -0.8955, -0.7065, 0.4994, 0.5015, -0.7065, 0.4994, 0.5015, -0.7065, 0.4994, 0.5015, 0.3696, 0.8104, -0.4546, 0.3696, 0.8104, -0.4546, 0.3696, 0.8104, -0.4546, 0.4901, 0.7795, 0.3902, 0.4901, 0.7795, 0.3902, 0.4901, 0.7795, 0.3902, 0.02638, 0.8218, -0.5692, 0.02638, 0.8218, -0.5692, 0.02638, 0.8218, -0.5692, 0.3074, 0.6427, -0.7017, 0.3074, 0.6427, -0.7017, 0.3074, 0.6427, -0.7017, -0.1604, 0.6094, -0.7764, -0.1604, 0.6094, -0.7764, -0.1604, 0.6094, -0.7764, -0.3579, 0.661, 0.6595, -0.3579, 0.661, 0.6595, -0.3579, 0.661, 0.6595, -0.5418, 0.8171, 0.197, -0.5418, 0.8171, 0.197, -0.5418, 0.8171, 0.197, -0.09111, 0.8551, 0.5104, -0.09111, 0.8551, 0.5104, -0.09111, 0.8551, 0.5104, 0.7854, 0.1218, 0.6069, 0.7854, 0.1218, 0.6069, 0.7854, 0.1218, 0.6069, 0.772, 0.07293, -0.6315, 0.772, 0.07293, -0.6315, 0.772, 0.07293, -0.6315, 0.0004443, 0.4884, -0.8726, 0.0004443, 0.4884, -0.8726, 0.0004443, 0.4884, -0.8726, -0.3122, 0.2711, -0.9105, -0.3122, 0.2711, -0.9105, -0.3122, 0.2711, -0.9105, -0.2384, 0.2446, -0.9399, -0.2384, 0.2446, -0.9399, -0.2384, 0.2446, -0.9399, -0.827, 0.1628, 0.5381, -0.827, 0.1628, 0.5381, -0.827, 0.1628, 0.5381, -0.8669, 0.3943, 0.3049, -0.8669, 0.3943, 0.3049, -0.8669, 0.3943, 0.3049, -0.7899, 0.3671, 0.4912, -0.7899, 0.3671, 0.4912, -0.7899, 0.3671, 0.4912, 0.08555, -0.02699, 0.996, 0.08555, -0.02699, 0.996, 0.08555, -0.02699, 0.996, -0.2447, -0.2107, 0.9464, -0.2447, -0.2107, 0.9464, -0.2447, -0.2107, 0.9464, 0.9053, -0.3429, 0.2508, 0.9053, -0.3429, 0.2508, 0.9053, -0.3429, 0.2508, 0.7658, -0.5551, 0.3246, 0.7658, -0.5551, 0.3246, 0.7658, -0.5551, 0.3246, 0.4896, -0.06932, -0.8692, 0.4896, -0.06932, -0.8692, 0.4896, -0.06932, -0.8692, 0.2184, -0.5251, -0.8225, 0.2184, -0.5251, -0.8225, 0.2184, -0.5251, -0.8225, -0.8854, -0.3707, -0.2805, -0.8854, -0.3707, -0.2805, -0.8854, -0.3707, -0.2805, -0.6285, 0.5157, 0.5823, -0.6285, 0.5157, 0.5823, -0.6285, 0.5157, 0.5823, 0.3767, -0.2239, 0.8989, 0.3767, -0.2239, 0.8989, 0.3767, -0.2239, 0.8989, 0.9663, -0.2505, 0.05883, 0.9663, -0.2505, 0.05883, 0.9663, -0.2505, 0.05883, 0.1749, -0.7529, -0.6345, 0.1749, -0.7529, -0.6345, 0.1749, -0.7529, -0.6345, -0.636, -0.6772, -0.37, -0.636, -0.6772, -0.37, -0.636, -0.6772, -0.37, -0.7914, -0.5668, -0.2289, -0.7914, -0.5668, -0.2289, -0.7914, -0.5668, -0.2289, 0.5013, -0.4309, 0.7504, 0.5013, -0.4309, 0.7504, 0.5013, -0.4309, 0.7504, 0.1558, -0.5843, 0.7964, 0.1558, -0.5843, 0.7964, 0.1558, -0.5843, 0.7964, -0.06673, -0.974, 0.2164, -0.06673, -0.974, 0.2164, -0.06673, -0.974, 0.2164, -0.8475, -0.4694, 0.2479, -0.8475, -0.4694, 0.2479, -0.8475, -0.4694, 0.2479, -0.5655, -0.6114, 0.5535, -0.5655, -0.6114, 0.5535, -0.5655, -0.6114, 0.5535, -0.4658, -0.5371, 0.7032, -0.4658, -0.5371, 0.7032, -0.4658, -0.5371, 0.7032, -0.4541, -0.4243, 0.7835, -0.4541, -0.4243, 0.7835, -0.4541, -0.4243, 0.7835, 0.6531, -0.7354, -0.1808, 0.6531, -0.7354, -0.1808, 0.6531, -0.7354, -0.1808, -0.3299, -0.08575, 0.9401, -0.3299, -0.08575, 0.9401, -0.3299, -0.08575, 0.9401, -0.8562, 0.3248, 0.4017, -0.8562, 0.3248, 0.4017, -0.8562, 0.3248, 0.4017, 0.7072, -0.429, 0.5619, 0.7072, -0.429, 0.5619, 0.7072, -0.429, 0.5619, -0.5037, 0.03213, 0.8633, -0.5037, 0.03213, 0.8633, -0.5037, 0.03213, 0.8633, -0.295, 0.8946, 0.3355, -0.295, 0.8946, 0.3355, -0.295, 0.8946, 0.3355, 0.6317, 0.5101, 0.5838, 0.6317, 0.5101, 0.5838, 0.6317, 0.5101, 0.5838, 0.4951, 0.8487, -0.1858, 0.4951, 0.8487, -0.1858, 0.4951, 0.8487, -0.1858, -0.697, 0.3395, -0.6316, -0.697, 0.3395, -0.6316, -0.697, 0.3395, -0.6316, -0.4929, 0.8555, -0.1586, -0.4929, 0.8555, -0.1586, -0.4929, 0.8555, -0.1586, -0.3787, 0.9179, -0.1181, -0.3787, 0.9179, -0.1181, -0.3787, 0.9179, -0.1181, -0.5388, 0.8423, -0.01498, -0.5388, 0.8423, -0.01498, -0.5388, 0.8423, -0.01498, -0.355, 0.4974, 0.7915, -0.355, 0.4974, 0.7915, -0.355, 0.4974, 0.7915, 0.03759, 0.9591, 0.2805, 0.03759, 0.9591, 0.2805, 0.03759, 0.9591, 0.2805, 0.5036, 0.6955, 0.5125, 0.5036, 0.6955, 0.5125, 0.5036, 0.6955, 0.5125, 0.6149, 0.681, 0.3976, 0.6149, 0.681, 0.3976, 0.6149, 0.681, 0.3976, 0.5651, 0.6253, 0.5382, 0.5651, 0.6253, 0.5382, 0.5651, 0.6253, 0.5382, 0.7471, 0.1663, -0.6436, 0.7471, 0.1663, -0.6436, 0.7471, 0.1663, -0.6436, 0.3292, 0.4515, -0.8293, 0.3292, 0.4515, -0.8293, 0.3292, 0.4515, -0.8293, 0.6155, 0.354, -0.7041, 0.6155, 0.354, -0.7041, 0.6155, 0.354, -0.7041, -0.5184, 0.2659, -0.8127, -0.5184, 0.2659, -0.8127, -0.5184, 0.2659, -0.8127, -0.496, 0.2573, -0.8293, -0.496, 0.2573, -0.8293, -0.496, 0.2573, -0.8293, -0.9378, 0.3241, -0.1244, -0.9378, 0.3241, -0.1244, -0.9378, 0.3241, -0.1244, 0.9608, 0.1512, -0.2323, 0.9608, 0.1512, -0.2323, 0.9608, 0.1512, -0.2323, 0.9634, 0.01975, -0.2675, 0.9634, 0.01975, -0.2675, 0.9634, 0.01975, -0.2675, 0.4456, 0.441, -0.7791, 0.4456, 0.441, -0.7791, 0.4456, 0.441, -0.7791, 0.08963, -0.2686, -0.9591, 0.08963, -0.2686, -0.9591, 0.08963, -0.2686, -0.9591, -0.8928, 0.1819, -0.412, -0.8928, 0.1819, -0.412, -0.8928, 0.1819, -0.412, -0.742, 0.3811, -0.5516, -0.742, 0.3811, -0.5516, -0.742, 0.3811, -0.5516, -0.8826, -0.1496, 0.4458, -0.8826, -0.1496, 0.4458, -0.8826, -0.1496, 0.4458, -0.236, -0.06105, 0.9698, -0.236, -0.06105, 0.9698, -0.236, -0.06105, 0.9698, 0.4541, -0.6327, 0.6274, 0.4541, -0.6327, 0.6274, 0.4541, -0.6327, 0.6274, 0.3232, -0.9435, 0.07263, 0.3232, -0.9435, 0.07263, 0.3232, -0.9435, 0.07263, 0.4438, -0.3085, -0.8414, 0.4438, -0.3085, -0.8414, 0.4438, -0.3085, -0.8414, 0.7292, -0.5583, -0.3956, 0.7292, -0.5583, -0.3956, 0.7292, -0.5583, -0.3956, 0.2328, -0.4654, -0.854, 0.2328, -0.4654, -0.854, 0.2328, -0.4654, -0.854, -0.2732, -0.8017, -0.5317, -0.2732, -0.8017, -0.5317, -0.2732, -0.8017, -0.5317, -0.6931, -0.6738, -0.2561, -0.6931, -0.6738, -0.2561, -0.6931, -0.6738, -0.2561, 0.3402, -0.6335, 0.695, 0.3402, -0.6335, 0.695, 0.3402, -0.6335, 0.695, 0.1619, -0.6821, 0.7131, 0.1619, -0.6821, 0.7131, 0.1619, -0.6821, 0.7131, -0.5768, -0.406, 0.7089, -0.5768, -0.406, 0.7089, -0.5768, -0.406, 0.7089, 0.2544, -0.8912, -0.3755, 0.2544, -0.8912, -0.3755, 0.2544, -0.8912, -0.3755, 0.5307, -0.2124, 0.8205, 0.5307, -0.2124, 0.8205, 0.5307, -0.2124, 0.8205, 0.1956, -0.9457, -0.2597, 0.1956, -0.9457, -0.2597, 0.1956, -0.9457, -0.2597, -0.8398, -0.2191, 0.4967, -0.8398, -0.2191, 0.4967, -0.8398, -0.2191, 0.4967, 0.5804, -0.07952, -0.8105, 0.5804, -0.07952, -0.8105, 0.5804, -0.07952, -0.8105, -0.9508, 0.2061, -0.2313, -0.9532, 0.209, -0.2184, -0.9529, 0.2086, -0.2202, -0.7405, 0.1589, -0.653, -0.7405, 0.1589, -0.653, -0.7405, 0.1589, -0.653, 0.2142, 0.8154, -0.5379, 0.2142, 0.8154, -0.5379, 0.2142, 0.8154, -0.5379, 0.5468, 0.7564, 0.3589, 0.5468, 0.7564, 0.3589, 0.5468, 0.7564, 0.3589, 0.5838, 0.7332, 0.3487, 0.5838, 0.7332, 0.3487, 0.5838, 0.7332, 0.3487, 0.5847, 0.6162, -0.5276, 0.5847, 0.6162, -0.5276, 0.5847, 0.6162, -0.5276, 0.1322, 0.9881, 0.07872, 0.1322, 0.9881, 0.07872, 0.1322, 0.9881, 0.07872, 0.2978, 0.7479, -0.5933, 0.2978, 0.7479, -0.5933, 0.2978, 0.7479, -0.5933, -0.8281, 0.2109, -0.5194, -0.8281, 0.2109, -0.5194, -0.8281, 0.2109, -0.5194, 0.1099, 0.9885, 0.1038, 0.1099, 0.9885, 0.1038, 0.1099, 0.9885, 0.1038, -0.6865, 0.694, 0.217, -0.6865, 0.694, 0.217, -0.6865, 0.694, 0.217, 0.1128, 0.7824, 0.6125, 0.1128, 0.7824, 0.6125, 0.1128, 0.7824, 0.6125, 0.7932, 0.2739, 0.5439, 0.7932, 0.2739, 0.5439, 0.7932, 0.2739, 0.5439, 0.7179, 0.3038, -0.6264, 0.7179, 0.3038, -0.6264, 0.7179, 0.3038, -0.6264, -0.03525, 0.05501, -0.9979, -0.03525, 0.05501, -0.9979, -0.03525, 0.05501, -0.9979, -0.8252, 0.5333, -0.1859, -0.8252, 0.5333, -0.1859, -0.8252, 0.5333, -0.1859, -0.9565, 0.05105, -0.2871, -0.9565, 0.05105, -0.2871, -0.9565, 0.05105, -0.2871, -0.6706, 0.3713, 0.6422, -0.6706, 0.3713, 0.6422, -0.6706, 0.3713, 0.6422, -0.2238, 0.3946, 0.8912, -0.2238, 0.3946, 0.8912, -0.2238, 0.3946, 0.8912, 0.9734, -0.1918, 0.1252, 0.9734, -0.1918, 0.1252, 0.9734, -0.1918, 0.1252, 0.08955, -0.1843, -0.9788, 0.08955, -0.1843, -0.9788, 0.08955, -0.1843, -0.9788, -0.9507, 0.2059, -0.232, -0.9508, 0.2061, -0.2313, -0.9529, 0.2086, -0.2202, -0.633, 0.3514, 0.6898, -0.633, 0.3514, 0.6898, -0.633, 0.3514, 0.6898, -0.7293, -0.0145, 0.684, -0.7293, -0.0145, 0.684, -0.7293, -0.0145, 0.684, 0.2141, -0.005276, 0.9768, 0.2141, -0.005276, 0.9768, 0.2141, -0.005276, 0.9768, 0.8511, -0.5212, 0.06319, 0.8511, -0.5212, 0.06319, 0.8511, -0.5212, 0.06319, 0.8343, -0.5513, 0.001426, 0.8343, -0.5513, 0.001426, 0.8343, -0.5513, 0.001426, -0.1933, -0.5586, -0.8066, -0.1933, -0.5586, -0.8066, -0.1933, -0.5586, -0.8066, -0.4366, -0.519, -0.7349, -0.4366, -0.519, -0.7349, -0.4366, -0.519, -0.7349, 0.2788, -0.4156, 0.8658, 0.2788, -0.4156, 0.8658, 0.2788, -0.4156, 0.8658, 0.4471, -0.2326, 0.8637, 0.4471, -0.2326, 0.8637, 0.4471, -0.2326, 0.8637, -0.4742, -0.8579, 0.198, -0.4742, -0.8579, 0.198, -0.4742, -0.8579, 0.198, -0.8877, -0.4296, 0.1657, -0.8877, -0.4296, 0.1657, -0.8877, -0.4296, 0.1657, -0.1068, -0.6767, 0.7285, -0.1068, -0.6767, 0.7285, -0.1068, -0.6767, 0.7285, -0.01881, -0.9996, 0.02008, -0.01881, -0.9996, 0.02008, -0.01881, -0.9996, 0.02008, 0.3076, -0.9288, -0.2068, 0.3076, -0.9288, -0.2068, 0.3076, -0.9288, -0.2068, 0.2408, -0.4677, 0.8504, 0.2408, -0.4677, 0.8504, 0.2408, -0.4677, 0.8504, 0.7483, 0.04216, -0.662, 0.7483, 0.04216, -0.662, 0.7483, 0.04216, -0.662, -0.5322, 0.1359, 0.8356, -0.5322, 0.1359, 0.8356, -0.5322, 0.1359, 0.8356, -0.9033, -0.1559, -0.3996, -0.9033, -0.1559, -0.3996, -0.9033, -0.1559, -0.3996, -0.5031, -0.0579, -0.8623, -0.5031, -0.0579, -0.8623, -0.5031, -0.0579, -0.8623, 0.5802, 0.8114, 0.07058, 0.5802, 0.8114, 0.07058, 0.5802, 0.8114, 0.07058, 0.4471, 0.819, -0.3596, 0.4471, 0.819, -0.3596, 0.4471, 0.819, -0.3596, 0.103, 0.9103, -0.4009, 0.103, 0.9103, -0.4009, 0.103, 0.9103, -0.4009, -0.5433, 0.599, -0.5882, -0.5433, 0.599, -0.5882, -0.5433, 0.599, -0.5882, -0.4235, 0.9012, 0.09186, -0.4235, 0.9012, 0.09186, -0.4235, 0.9012, 0.09186, -0.5211, 0.8476, 0.1002, -0.5211, 0.8476, 0.1002, -0.5211, 0.8476, 0.1002, -0.006363, 0.8975, 0.441, -0.006363, 0.8975, 0.441, -0.006363, 0.8975, 0.441, 0.7228, 0.6338, 0.2755, 0.7228, 0.6338, 0.2755, 0.7228, 0.6338, 0.2755, 0.7039, 0.6068, 0.3692, 0.7039, 0.6068, 0.3692, 0.7039, 0.6068, 0.3692, 0.7006, 0.3976, -0.5926, 0.7006, 0.3976, -0.5926, 0.7006, 0.3976, -0.5926, 0.6702, 0.4507, -0.5897, 0.6702, 0.4507, -0.5897, 0.6702, 0.4507, -0.5897, -0.4976, 0.118, -0.8594, -0.4976, 0.118, -0.8594, -0.4976, 0.118, -0.8594, -0.6363, 0.4413, -0.6327, -0.6363, 0.4413, -0.6327, -0.6363, 0.4413, -0.6327, -0.8853, 0.1504, -0.44, -0.8853, 0.1504, -0.44, -0.8853, 0.1504, -0.44, -0.6611, 0.7214, 0.2061, -0.6611, 0.7214, 0.2061, -0.6611, 0.7214, 0.2061, -0.5214, 0.2706, 0.8092, -0.5214, 0.2706, 0.8092, -0.5214, 0.2706, 0.8092, 0.06554, 0.5714, 0.8181, 0.06554, 0.5714, 0.8181, 0.06554, 0.5714, 0.8181, 0.9938, 0.1102, 0.01101, 0.9938, 0.1102, 0.01101, 0.9938, 0.1102, 0.01101, -0.1452, -0.5078, -0.8492, -0.1452, -0.5078, -0.8492, -0.1452, -0.5078, -0.8492, -0.9369, -0.002262, -0.3496, -0.9369, -0.002262, -0.3496, -0.9369, -0.002262, -0.3496, -0.6907, -0.3203, 0.6484, -0.6907, -0.3203, 0.6484, -0.6907, -0.3203, 0.6484, 0.3455, 0.4601, 0.8179, 0.3455, 0.4601, 0.8179, 0.3455, 0.4601, 0.8179, 0.3045, -0.4202, 0.8548, 0.3045, -0.4202, 0.8548, 0.3045, -0.4202, 0.8548, 0.3918, -0.4504, 0.8023, 0.3918, -0.4504, 0.8023, 0.3918, -0.4504, 0.8023, 0.8289, -0.5551, 0.06871, 0.8289, -0.5551, 0.06871, 0.8289, -0.5551, 0.06871, 0.7919, -0.6035, -0.09264, 0.7919, -0.6035, -0.09264, 0.7919, -0.6035, -0.09264, -0.1417, -0.602, -0.7858, -0.1417, -0.602, -0.7858, -0.1417, -0.602, -0.7858, -0.4335, -0.8616, -0.2641, -0.4335, -0.8616, -0.2641, -0.4335, -0.8616, -0.2641, -0.708, -0.6911, -0.1457, -0.708, -0.6911, -0.1457, -0.708, -0.6911, -0.1457, 0.4668, -0.6022, 0.6476, 0.4668, -0.6022, 0.6476, 0.4668, -0.6022, 0.6476, -0.1561, -0.6309, 0.76, -0.1561, -0.6309, 0.76, -0.1561, -0.6309, 0.76, -0.02397, -0.9614, 0.2742, -0.02397, -0.9614, 0.2742, -0.02397, -0.9614, 0.2742, -0.3449, 0.1019, -0.9331, -0.3451, 0.1019, -0.933, -0.3449, 0.1019, -0.9331, -0.3449, 0.1019, -0.9331, -0.3451, 0.1019, -0.933, -0.3451, 0.1019, -0.933, 0.936, -0.2633, 0.2336, 0.936, -0.2633, 0.2336, 0.936, -0.2633, 0.2336, -0.6495, -0.2172, 0.7287, -0.6461, -0.2133, 0.7329, -0.6496, -0.2188, 0.7281, -0.2922, 0.5383, -0.7905, -0.2922, 0.5383, -0.7905, -0.2922, 0.5383, -0.7905, 0.2133, 0.7883, 0.5771, 0.2133, 0.7883, 0.5771, 0.2133, 0.7883, 0.5771, 0.2133, 0.7883, 0.5771, 0.2133, 0.7883, 0.5771, 0.2133, 0.7883, 0.5771, 0.2133, 0.7883, 0.5771, 0.2133, 0.7883, 0.5771, 0.2133, 0.7883, 0.5771, 0.2133, 0.7883, 0.5771, 0.2133, 0.7883, 0.5771, 0.2133, 0.7883, 0.5771, -0.977, 0.1098, -0.1827, -0.977, 0.1098, -0.1827, -0.977, 0.1098, -0.1827, 0.6072, 0.06321, -0.7921, 0.6072, 0.06321, -0.7921, 0.6072, 0.06321, -0.7921, -0.382, 0.5336, -0.7545, -0.382, 0.5336, -0.7545, -0.382, 0.5336, -0.7545, 0.67, 0.2886, -0.6839, 0.6702, 0.2885, -0.6838, 0.67, 0.2886, -0.6839, 0.67, 0.2886, -0.6839, 0.6703, 0.2885, -0.6838, 0.6702, 0.2885, -0.6838, 0.724, -0.422, 0.5456, 0.724, -0.422, 0.5456, 0.724, -0.422, 0.5456, 0.724, -0.422, 0.5456, 0.724, -0.422, 0.5456, 0.724, -0.422, 0.5456, 0.6703, 0.2885, -0.6838, 0.6703, 0.2885, -0.6837, 0.6702, 0.2885, -0.6838, 0.3085, -0.4565, 0.8345, 0.3085, -0.4565, 0.8345, 0.3085, -0.4565, 0.8345, 0.6271, 0.1919, -0.7549, 0.6271, 0.1919, -0.7549, 0.6271, 0.1919, -0.7549, 0.6271, 0.1919, -0.7549, 0.6271, 0.1919, -0.7549, 0.6271, 0.1919, -0.7549, 0.9742, 0.1521, 0.1668, 0.9742, 0.1521, 0.1668, 0.9742, 0.1521, 0.1668, 0.9742, 0.1521, 0.1668, 0.9742, 0.1521, 0.1668, 0.9742, 0.1521, 0.1668, -0.6315, 0.1521, 0.7603, -0.6315, 0.1521, 0.7603, -0.6315, 0.1521, 0.7603, -0.6315, 0.1521, 0.7603, -0.6315, 0.1521, 0.7603, -0.6315, 0.1521, 0.7603, -0.3389, 0.2115, -0.9168, -0.3389, 0.2115, -0.9168, -0.3389, 0.2115, -0.9168, -0.3389, 0.2115, -0.9168, -0.3389, 0.2115, -0.9168, -0.3389, 0.2115, -0.9168, 0.3437, 0.1319, 0.9298, 0.3437, 0.1319, 0.9298, 0.3437, 0.1319, 0.9298, 0.3437, 0.1319, 0.9298, 0.3437, 0.1319, 0.9298, 0.3437, 0.1319, 0.9298, -0.9673, 0.1919, -0.1656, -0.9673, 0.1919, -0.1656, -0.9673, 0.1919, -0.1656, -0.9673, 0.1919, -0.1656, -0.9673, 0.1919, -0.1656, -0.9673, 0.1919, -0.1656, 0.9678, -0.03293, 0.2497, 0.9678, -0.03294, 0.2497, 0.9678, -0.03292, 0.2497, 0.9678, -0.03293, 0.2497, 0.9678, -0.03293, 0.2497, 0.9678, -0.03294, 0.2497, -0.6199, -0.02766, 0.7842, -0.6199, -0.02766, 0.7842, -0.6199, -0.02766, 0.7842, -0.6199, -0.02766, 0.7842, -0.6199, -0.02766, 0.7842, -0.6199, -0.02766, 0.7842, 0.3461, -0.05977, 0.9363, 0.3461, -0.05977, 0.9363, 0.3461, -0.05977, 0.9363, 0.3461, -0.05977, 0.9363, 0.3461, -0.05977, 0.9363, 0.3461, -0.05977, 0.9363, -0.9872, 0.05512, -0.1498, -0.9872, 0.05512, -0.1498, -0.9872, 0.05512, -0.1498, -0.9872, 0.05512, -0.1498, -0.9872, 0.05512, -0.1498, -0.9872, 0.05512, -0.1498, 0.6269, 0.05365, -0.7772, 0.6269, 0.05365, -0.7772, 0.6269, 0.05365, -0.7772, 0.6269, 0.05365, -0.7772, 0.6269, 0.05365, -0.7772, 0.6269, 0.05365, -0.7772, 0.2997, -0.4708, 0.8298, 0.2996, -0.4708, 0.8298, 0.2997, -0.4708, 0.8298, 0.2997, -0.4708, 0.8298, 0.2997, -0.4708, 0.8298, 0.2996, -0.4708, 0.8298, -0.5966, -0.6095, -0.5221, -0.5966, -0.6096, -0.5221, -0.5966, -0.6095, -0.5221, -0.5966, -0.6095, -0.5221, -0.5966, -0.6096, -0.5221, -0.5966, -0.6096, -0.5221, 0.3543, 0.8521, 0.3853, 0.3543, 0.8521, 0.3853, 0.3543, 0.8521, 0.3853, 0.3543, 0.8521, 0.3853, 0.3543, 0.8521, 0.3852, 0.3543, 0.8521, 0.3853, 0.7034, -0.03848, -0.7097, 0.7034, -0.0385, -0.7097, 0.7034, -0.03848, -0.7097, 0.7034, -0.03848, -0.7097, 0.7034, -0.0385, -0.7097, 0.7034, -0.0385, -0.7097, -0.77, 0.07327, 0.6339, -0.77, 0.0733, 0.6339, -0.77, 0.07322, 0.6338, -0.77, 0.07327, 0.6339, -0.77, 0.0733, 0.6339, -0.77, 0.0733, 0.6339, -0.4903, -0.7226, -0.4873, -0.4903, -0.7226, -0.4873, -0.4903, -0.7226, -0.4873, -0.4903, -0.7226, -0.4873, -0.4903, -0.7226, -0.4873, -0.4903, -0.7226, -0.4873, -0.3263, 0.0392, 0.9444, -0.3263, 0.03922, 0.9444, -0.3263, 0.0392, 0.9444, -0.3263, 0.0392, 0.9444, -0.3263, 0.03919, 0.9444, -0.3263, 0.03922, 0.9444, 0.2656, 0.9624, 0.05602, 0.2656, 0.9624, 0.05602, 0.2656, 0.9624, 0.05603, 0.2656, 0.9624, 0.05602, 0.2656, 0.9624, 0.05601, 0.2656, 0.9624, 0.05602, -0.3392, -0.9401, -0.03323, -0.3392, -0.9401, -0.03318, -0.3392, -0.9401, -0.03324, -0.3392, -0.9401, -0.03323, -0.3392, -0.9401, -0.0332, -0.3392, -0.9401, -0.03318, 0.2567, 0.007461, -0.9665, 0.2567, 0.007418, -0.9665, 0.2567, 0.007445, -0.9665, 0.2567, 0.007461, -0.9665, 0.2567, 0.007437, -0.9665, 0.2567, 0.007418, -0.9665, -0.6491, -0.2228, 0.7274, -0.6496, -0.2188, 0.7281, -0.6491, -0.2228, 0.7274, -0.6491, -0.2228, 0.7274, -0.6495, -0.2172, 0.7287, -0.6496, -0.2188, 0.7281, -0.9564, 0.278, -0.09005, -0.9563, 0.2781, -0.09054, -0.9564, 0.278, -0.09, -0.9564, 0.278, -0.09005, -0.9563, 0.2782, -0.09061, -0.9563, 0.2781, -0.09054, 0.5656, 0.6225, 0.5409, 0.5656, 0.6225, 0.5409, 0.5656, 0.6225, 0.5409, 0.5656, 0.6225, 0.5409, 0.5656, 0.6225, 0.5409, 0.5656, 0.6225, 0.5409, 0.01637, -0.4442, 0.8958, 0.01637, -0.4441, 0.8958, 0.01635, -0.4442, 0.8958, 0.01637, -0.4442, 0.8958, 0.01612, -0.4441, 0.8959, 0.01637, -0.4441, 0.8958, -0.0435, 0.4996, -0.8652, -0.04351, 0.4996, -0.8652, -0.04352, 0.4996, -0.8652, -0.0435, 0.4996, -0.8652, -0.04352, 0.4996, -0.8652, -0.04351, 0.4996, -0.8652, 0.758, 0.4449, 0.4769, 0.758, 0.4449, 0.4769, 0.758, 0.4449, 0.4769, 0.758, 0.4449, 0.4769, 0.758, 0.4449, 0.4769, 0.758, 0.4449, 0.4769, -0.7817, -0.4216, -0.4595, -0.7817, -0.4216, -0.4595, -0.7817, -0.4216, -0.4595, -0.7817, -0.4216, -0.4595, -0.7817, -0.4216, -0.4595, -0.7817, -0.4216, -0.4595, 0.1282, 0.3759, -0.9178, 0.1282, 0.3759, -0.9177, 0.1282, 0.3759, -0.9177, 0.1282, 0.3759, -0.9178, 0.1282, 0.3759, -0.9178, 0.1282, 0.3759, -0.9177, -0.1355, -0.3121, 0.9403, -0.1355, -0.3122, 0.9403, -0.1356, -0.3122, 0.9403, -0.1355, -0.3121, 0.9403, -0.1355, -0.3121, 0.9403, -0.1355, -0.3122, 0.9403, 0.9513, -0.248, 0.183, 0.9513, -0.248, 0.183, 0.9513, -0.2479, 0.183, 0.9513, -0.248, 0.183, 0.9513, -0.248, 0.183, 0.9513, -0.248, 0.183, -0.3396, 0.5303, -0.7768, -0.3397, 0.5303, -0.7768, -0.3397, 0.5303, -0.7768, -0.3396, 0.5303, -0.7768, -0.3397, 0.5303, -0.7768, -0.3397, 0.5303, -0.7768, 0.06399, -0.7098, -0.7014, 0.064, -0.7099, -0.7014, 0.06397, -0.7098, -0.7015, 0.06399, -0.7098, -0.7014, 0.064, -0.7098, -0.7014, 0.064, -0.7099, -0.7014, -0.051, 0.7619, 0.6457, -0.05093, 0.7618, 0.6458, -0.05097, 0.7619, 0.6457, -0.051, 0.7619, 0.6457, -0.05094, 0.7618, 0.6457, -0.05093, 0.7618, 0.6458, -0.6946, 0.4742, -0.541, -0.6946, 0.4742, -0.5409, -0.6946, 0.4742, -0.541, -0.6946, 0.4742, -0.541, -0.6946, 0.4742, -0.541, -0.6946, 0.4742, -0.5409, 0.2555, 0.8897, 0.3784, 0.2556, 0.8897, 0.3784, 0.2555, 0.8897, 0.3784, 0.2555, 0.8897, 0.3784, 0.2555, 0.8897, 0.3784, 0.2556, 0.8897, 0.3784, -0.6123, 0.487, -0.6228, -0.6121, 0.4874, -0.6227, -0.6123, 0.4869, -0.6229, -0.6123, 0.487, -0.6228, -0.6121, 0.4874, -0.6227, -0.6121, 0.4874, -0.6227, 0.6735, -0.4416, 0.5928, 0.6735, -0.4416, 0.5928, 0.6735, -0.4415, 0.5928, 0.6735, -0.4416, 0.5928, 0.6735, -0.4415, 0.5928, 0.6735, -0.4416, 0.5928, -0.2354, -0.8565, -0.4593, -0.2354, -0.8565, -0.4593, -0.2354, -0.8565, -0.4593, -0.2354, -0.8565, -0.4593, -0.2354, -0.8565, -0.4593, -0.2354, -0.8565, -0.4593, -0.2158, -0.392, 0.8943, -0.2158, -0.392, 0.8943, -0.2158, -0.392, 0.8943, -0.2158, -0.392, 0.8943, -0.2157, -0.392, 0.8943, -0.2158, -0.392, 0.8943, -0.4122, 0.8163, 0.4048, -0.4122, 0.8163, 0.4048, -0.4122, 0.8162, 0.4048, -0.4122, 0.8163, 0.4048, -0.4122, 0.8163, 0.4048, -0.4122, 0.8163, 0.4048, 0.4581, -0.8022, -0.3829, 0.458, -0.8022, -0.3829, 0.4581, -0.8022, -0.3829, 0.4581, -0.8022, -0.3829, 0.458, -0.8022, -0.3829, 0.458, -0.8022, -0.3829, 0.2827, 0.4456, -0.8494, 0.2827, 0.4455, -0.8495, 0.2827, 0.4456, -0.8494, 0.2827, 0.4456, -0.8494, 0.2827, 0.4456, -0.8494, 0.2827, 0.4455, -0.8495, 0.09977, -0.8917, -0.4415, 0.09976, -0.8917, -0.4415, 0.09978, -0.8917, -0.4415, 0.09977, -0.8917, -0.4415, 0.09977, -0.8917, -0.4415, 0.09976, -0.8917, -0.4415, 0.4643, 0.4592, -0.7573, 0.4643, 0.4592, -0.7573, 0.4643, 0.4592, -0.7573, 0.4643, 0.4592, -0.7573, 0.4643, 0.4592, -0.7573, 0.4643, 0.4592, -0.7573, -0.4537, -0.4074, 0.7926, -0.4537, -0.4073, 0.7926, -0.4537, -0.4074, 0.7926, -0.4537, -0.4074, 0.7926, -0.4537, -0.4073, 0.7926, -0.4537, -0.4073, 0.7926, -0.08047, 0.8889, 0.451, -0.08046, 0.8889, 0.4509, -0.08048, 0.8889, 0.451, -0.08047, 0.8889, 0.451, -0.08047, 0.8889, 0.451, -0.08046, 0.8889, 0.4509, 0.7853, -0.5619, 0.2599, 0.7853, -0.5619, 0.2599, 0.7853, -0.5619, 0.2599, 0.7853, -0.5619, 0.2599, 0.7855, -0.5617, 0.2598, 0.7853, -0.5619, 0.2599, 0.6189, -0.08218, -0.7812, 0.6189, -0.08218, -0.7812, 0.6189, -0.08217, -0.7812, 0.6189, -0.08218, -0.7812, 0.6188, -0.08219, -0.7812, 0.6189, -0.08218, -0.7812, -0.9823, 0.1855, -0.02491, -0.9823, 0.1855, -0.02491, -0.9823, 0.1855, -0.02492, -0.9823, 0.1855, -0.02491, -0.9823, 0.1855, -0.02491, -0.9823, 0.1855, -0.02491, -0.6291, 0.7502, -0.2035, -0.6291, 0.7502, -0.2035, -0.629, 0.7503, -0.2035, -0.6291, 0.7502, -0.2035, -0.6291, 0.7502, -0.2035, -0.6291, 0.7502, -0.2035])] * 3)])

# ---- objects
ob_tree_type0_05 = bpy.data.objects.new('Tree_Type0_05', me_scene)

# ---- transforms, parenting, visibility, modifiers, constraints
ob_tree_type0_05.location = (0.0, 0.0, 0.0)
ob_tree_type0_05.rotation_euler = (1.571, -0.0, 0.0)
ob_tree_type0_05.scale = (0.01, 0.01, 0.01)
ob_tree_type0_05.color = (0.8, 0.8, 0.8, 1.0)

# ---- collection membership
col_collection.objects.link(ob_tree_type0_05)

# ---- scene / render settings (as saved in the file)
scene.frame_start = 1; scene.frame_end = 250; scene.frame_set(1)
scene.render.engine = 'BLENDER_EEVEE_NEXT'
scene.render.fps = 25
bpy.context.view_layer.update()

# ---- added for rendering (the .blend has no active camera and no usable light): camera, sun
cam_auto = bpy.data.cameras.new('AutoCamera')
cam_auto.lens = 50.0
cam_auto.sensor_width = 36.0
cam_auto.clip_end = 1000.0
ob_auto_camera = bpy.data.objects.new('AutoCamera', cam_auto)
scene.collection.objects.link(ob_auto_camera)
ob_auto_camera.location = (6.71864, -8.08642, 7.76617)
ob_auto_camera.rotation_euler = (1.09748, -7.21219e-08, 0.694738)
scene.camera = ob_auto_camera
light_auto_sun = bpy.data.lights.new('AutoSun', 'SUN')
light_auto_sun.energy = 3.0
light_auto_sun.angle = 0.0523599
ob_auto_sun = bpy.data.objects.new('AutoSun', light_auto_sun)
scene.collection.objects.link(ob_auto_sun)
ob_auto_sun.rotation_euler = (0.872665, 0.174533, 0.523599)
bpy.context.view_layer.update()
